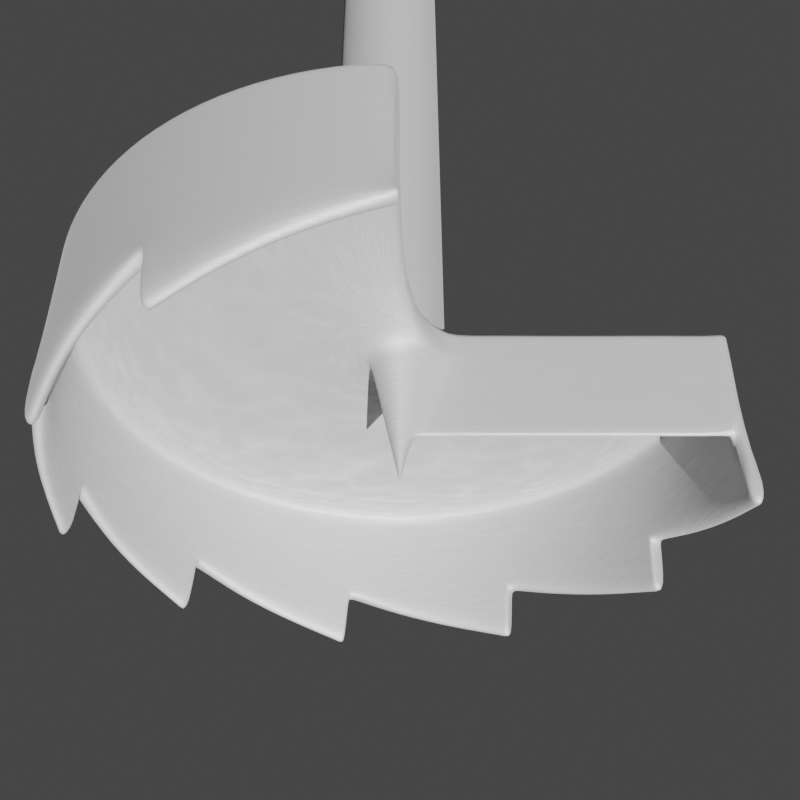 # Source: Multi_Spur_Bit.blend  (saved by Blender 2.80.41; exported with 4.5.12 LTS)
import bpy
from mathutils import Matrix  # noqa: F401  (used for matrix-valued properties, if any)

bpy.ops.wm.read_factory_settings(use_empty=True)
scene = bpy.context.scene
scene.name = 'Scene'

# ---- collections
col_collection = bpy.data.collections.new('Collection'); scene.collection.children.link(col_collection)

# ---- materials (node trees are filled in below, after node groups)
mat_material_002 = bpy.data.materials.new('Material.002')
mat_material_002.alpha_threshold = 0.0
mat_material_002.line_color = (0.0, 0.0, 0.0, 1.0)

# ---- material node trees
mat_material_002.use_nodes = True; mat_material_002.node_tree.nodes.clear()
_N = mat_material_002.node_tree.nodes; _L = mat_material_002.node_tree.links
n0 = _N.new('ShaderNodeMixShader'); n0.name = 'Mix Shader'; n0.location = (433, 185)
n1 = _N.new('ShaderNodeTexVoronoi'); n1.name = 'Voronoi Texture'; n1.location = (-136, 423)
n1.inputs[2].default_value = 200.0
n2 = _N.new('ShaderNodeTexCoord'); n2.name = 'Texture Coordinate'; n2.location = (-835, 455)
n3 = _N.new('ShaderNodeMapping'); n3.name = 'Mapping'; n3.location = (-586, 484)
n3.inputs[2].default_value = (0.1588, -0.8604, 0.0)
n3.inputs[3].default_value = (0.1, 0.1, 5.0)
n4 = _N.new('ShaderNodeOutputMaterial'); n4.name = 'Material Output'; n4.location = (914, 136)
n5 = _N.new('ShaderNodeMixShader'); n5.name = 'Mix Shader.001'; n5.location = (694, 78)
n5.inputs[0].default_value = 0.1
n6 = _N.new('ShaderNodeBsdfAnisotropic'); n6.name = 'Glossy BSDF.001'; n6.location = (455, -89)
n6.distribution = 'GGX'
n6.inputs[0].default_value = (0.5555, 0.5555, 0.5555, 1.0)
n6.inputs[1].default_value = 0.7376
n7 = _N.new('ShaderNodeBsdfAnisotropic'); n7.name = 'Glossy BSDF'; n7.location = (-129, -89)
n7.distribution = 'GGX'
n7.inputs[0].default_value = (1.0, 1.0, 1.0, 1.0)
n7.inputs[1].default_value = 0.7389
n8 = _N.new('ShaderNodeMixShader'); n8.name = 'Mix Shader.002'; n8.location = (136, 39)
n8.inputs[0].default_value = 0.603
n9 = _N.new('ShaderNodeBsdfPrincipled'); n9.name = 'Principled BSDF'; n9.location = (-558, 150)
n9.distribution = 'GGX'
n9.subsurface_method = 'BURLEY'
n9.inputs[0].default_value = (0.384, 0.384, 0.384, 1.0)
n9.inputs[1].default_value = 0.4349
n9.inputs[2].default_value = 0.7365
n9.inputs[3].default_value = 1.45
n9.inputs[24].default_value = 0.04698
n10 = _N.new('ShaderNodeMath'); n10.name = 'Math'; n10.location = (0, 0)
n10.operation = 'MULTIPLY'
_L.new(n0.outputs[0], n5.inputs[1])
_L.new(n7.outputs[0], n8.inputs[2])
_L.new(n3.outputs[0], n1.inputs[0])
_L.new(n2.outputs[0], n3.inputs[0])
_L.new(n9.outputs[0], n0.inputs[1])
_L.new(n5.outputs[0], n4.inputs[0])
_L.new(n6.outputs[0], n5.inputs[2])
_L.new(n8.outputs[0], n0.inputs[2])
_L.new(n9.outputs[0], n8.inputs[1])
_L.new(n10.outputs[0], n0.inputs[0])
_L.new(n1.outputs[0], n10.inputs[0])
_L.new(n1.outputs[0], n10.inputs[1])
n4.is_active_output = True

# ---- world
world_world = bpy.data.worlds.new('World'); scene.world = world_world
world_world.use_nodes = True; world_world.node_tree.nodes.clear()
_N = world_world.node_tree.nodes; _L = world_world.node_tree.links
n0 = _N.new('ShaderNodeOutputWorld'); n0.name = 'World Output'; n0.location = (300, 300)
n1 = _N.new('ShaderNodeBackground'); n1.name = 'Background'; n1.location = (10, 300)
n1.inputs[0].default_value = (0.05088, 0.05088, 0.05088, 1.0)
_L.new(n1.outputs[0], n0.inputs[0])
n0.is_active_output = True
world_world.color = (0.05088, 0.05088, 0.05088)
world_world.use_sun_shadow = False
world_world.sun_shadow_jitter_overblur = 0.0

# ---- cameras
cam_camera_001 = bpy.data.cameras.new('Camera.001')
cam_camera_001.clip_end = 100.0
cam_camera_001.ortho_scale = 7.314
cam_camera_001.dof.focus_distance = 0.0

# ---- lights
light_light_004 = bpy.data.lights.new('Light.004', 'SUN')
light_light_004.transmission_factor = 0.0
light_light_004.cutoff_distance = 30.0
light_light_004.angle = 0.0
light_light_004.shadow_buffer_clip_start = 1.001
light_light_004.shadow_cascade_max_distance = 1000.0

# ---- meshes
me_cylinder_001 = bpy.data.meshes.new('Cylinder.001')
me_cylinder_001.from_pydata([(-2.361e-07, 0.3817, -1.966), (-0.1208, 0.6102, 0.9526), (0.07447, 0.3744, -1.966), (-0.2369, 0.575, 0.9526), (0.1461, 0.3527, -1.966), (0.2121, 0.3174, -1.966), (-0.4378, 0.4408, 0.9526), (0.2699, 0.2699, -1.966), (0.3174, 0.2121, -1.966), (0.3527, 0.1461, -1.966), (0.3744, 0.07447, -1.966), (-0.6192, 0.002959, 0.9526), (0.3817, 3.382e-07, -1.966), (-0.6073, -0.1178, 0.9526), (0.3744, -0.07447, -1.966), (0.3527, -0.1461, -1.966), (-0.5148, -0.341, 0.9526), (0.3174, -0.2121, -1.966), (0.2699, -0.2699, -1.966), (0.2121, -0.3174, -1.966), (-0.2369, -0.5691, 0.9526), (0.1461, -0.3527, -1.966), (0.07447, -0.3744, -1.966), (-1.361e-07, -0.3817, -1.966), (-0.07447, -0.3744, -1.966), (0.2369, -0.5691, 0.9526), (-0.1461, -0.3527, -1.966), (0.344, -0.5119, 0.9526), (-0.2121, -0.3174, -1.966), (-0.2699, -0.2699, -1.966), (-0.3174, -0.2121, -1.966), (-0.3527, -0.1461, -1.966), (-0.3744, -0.07447, -1.966), (-0.3817, 7.585e-07, -1.966), (-0.3744, 0.07447, -1.966), (-0.3527, 0.1461, -1.966), (-0.3174, 0.2121, -1.966), (-0.2699, 0.2699, -1.966), (-0.2121, 0.3174, -1.966), (-0.1461, 0.3527, -1.966), (-0.07447, 0.3744, -1.966), (4.265e-08, 0.6221, -1.894), (0.1208, 0.6102, -1.894), (0.2369, 0.575, -1.894), (0.344, 0.5178, -1.894), (0.4378, 0.4408, -1.894), (0.5148, 0.347, -1.894), (0.572, 0.2399, -1.894), (0.6073, 0.1238, -1.894), (0.6192, 0.002959, -1.894), (0.6073, -0.1178, -1.894), (0.572, -0.234, -1.894), (0.5148, -0.341, -1.894), (0.4378, -0.4349, -1.894), (0.344, -0.5119, -1.894), (0.2369, -0.5691, -1.894), (0.1208, -0.6043, -1.894), (-1.591e-07, -0.6162, -1.894), (-0.1208, -0.6043, -1.894), (-0.2369, -0.5691, -1.894), (-0.344, -0.5119, -1.894), (-0.4378, -0.4349, -1.894), (-0.5148, -0.341, -1.894), (-0.572, -0.234, -1.894), (-0.6073, -0.1178, -1.894), (-0.6192, 0.002959, -1.894), (-0.6073, 0.1238, -1.894), (-0.572, 0.2399, -1.894), (-0.5148, 0.347, -1.894), (-0.4378, 0.4408, -1.894), (-0.344, 0.5178, -1.894), (-0.2369, 0.575, -1.894), (-0.1208, 0.6102, -1.894), (4.265e-08, 0.6221, 0.9526), (0.1208, 0.6102, 0.9526), (0.344, 0.5178, 0.9526), (0.4378, 0.4408, 0.9526), (0.5148, 0.347, 0.9526), (0.572, 0.2399, 0.9526), (0.6073, 0.1238, 0.9526), (0.572, -0.234, 0.9526), (-1.591e-07, -0.6162, 0.9526), (-0.344, -0.5119, 0.9526), (-0.6073, 0.1238, 0.9526), (-0.572, 0.2399, 0.9526), (0.2369, 0.575, 0.9526), (0.6192, 0.002959, 0.9526), (0.6073, -0.1178, 0.9526), (0.5148, -0.341, 0.9526), (0.4378, -0.4349, 0.9526), (0.1208, -0.6043, 0.9526), (-0.1208, -0.6043, 0.9526), (-0.4378, -0.4349, 0.9526), (-0.572, -0.234, 0.9526), (-0.5148, 0.347, 0.9526), (-0.344, 0.5178, 0.9526), (4.625e-08, 0.611, -1.95), (0.1149, 0.5997, -1.95), (0.2253, 0.5662, -1.95), (0.3271, 0.5118, -1.95), (0.4164, 0.4386, -1.95), (0.4896, 0.3493, -1.95), (0.544, 0.2475, -1.95), (0.5775, 0.1371, -1.95), (0.5888, 0.02221, -1.95), (0.5775, -0.09267, -1.95), (0.544, -0.2031, -1.95), (0.4896, -0.3049, -1.95), (0.4164, -0.3942, -1.95), (0.3271, -0.4674, -1.95), (0.2253, -0.5218, -1.95), (0.1149, -0.5553, -1.95), (-1.456e-07, -0.5666, -1.95), (-0.1149, -0.5553, -1.95), (-0.2253, -0.5218, -1.95), (-0.3271, -0.4674, -1.95), (-0.4164, -0.3942, -1.95), (-0.4896, -0.3049, -1.95), (-0.544, -0.2031, -1.95), (-0.5775, -0.09267, -1.95), (-0.5888, 0.02221, -1.95), (-0.5775, 0.1371, -1.95), (-0.544, 0.2475, -1.95), (-0.4896, 0.3494, -1.95), (-0.4164, 0.4386, -1.95), (-0.3271, 0.5118, -1.95), (-0.2253, 0.5662, -1.95), (-0.1149, 0.5997, -1.95), (0.09316, 0.4684, -1.966), (-6.433e-08, 0.4775, -1.966), (0.1827, 0.4412, -1.966), (0.2653, 0.397, -1.966), (0.3377, 0.3377, -1.966), (0.397, 0.2653, -1.966), (0.4412, 0.1827, -1.966), (0.4684, 0.09316, -1.966), (0.4775, 5.243e-07, -1.966), (0.4684, -0.09316, -1.966), (0.4412, -0.1827, -1.966), (0.397, -0.2653, -1.966), (0.3377, -0.3377, -1.966), (0.2653, -0.397, -1.966), (0.1827, -0.4412, -1.966), (0.09316, -0.4684, -1.966), (-1.424e-07, -0.4775, -1.966), (-0.09316, -0.4684, -1.966), (-0.1827, -0.4412, -1.966), (-0.2653, -0.397, -1.966), (-0.3377, -0.3377, -1.966), (-0.397, -0.2653, -1.966), (-0.4412, -0.1827, -1.966), (-0.4684, -0.09316, -1.966), (-0.4775, 9.771e-07, -1.966), (-0.4684, 0.09316, -1.966), (-0.4412, 0.1827, -1.966), (-0.397, 0.2653, -1.966), (-0.3377, 0.3377, -1.966), (-0.2653, 0.397, -1.966), (-0.1827, 0.4412, -1.966), (-0.09316, 0.4684, -1.966)], [], [(0, 2, 4, 5, 7, 8, 9, 10, 12, 14, 15, 17, 18, 19, 21, 22, 23, 24, 26, 28, 29, 30, 31, 32, 33, 34, 35, 36, 37, 38, 39, 40), (127, 72, 41, 96), (126, 71, 72, 127), (125, 70, 71, 126), (124, 69, 70, 125), (123, 68, 69, 124), (122, 67, 68, 123), (121, 66, 67, 122), (120, 65, 66, 121), (119, 64, 65, 120), (118, 63, 64, 119), (117, 62, 63, 118), (116, 61, 62, 117), (115, 60, 61, 116), (114, 59, 60, 115), (113, 58, 59, 114), (112, 57, 58, 113), (111, 56, 57, 112), (110, 55, 56, 111), (109, 54, 55, 110), (108, 53, 54, 109), (107, 52, 53, 108), (106, 51, 52, 107), (105, 50, 51, 106), (104, 49, 50, 105), (103, 48, 49, 104), (102, 47, 48, 103), (101, 46, 47, 102), (100, 45, 46, 101), (99, 44, 45, 100), (98, 43, 44, 99), (97, 42, 43, 98), (96, 41, 42, 97), (41, 73, 74, 42), (42, 74, 85, 43), (43, 85, 75, 44), (44, 75, 76, 45), (45, 76, 77, 46), (46, 77, 78, 47), (47, 78, 79, 48), (48, 79, 86, 49), (49, 86, 87, 50), (50, 87, 80, 51), (51, 80, 88, 52), (52, 88, 89, 53), (53, 89, 27, 54), (54, 27, 25, 55), (55, 25, 90, 56), (56, 90, 81, 57), (57, 81, 91, 58), (58, 91, 20, 59), (59, 20, 82, 60), (60, 82, 92, 61), (61, 92, 16, 62), (62, 16, 93, 63), (63, 93, 13, 64), (64, 13, 11, 65), (65, 11, 83, 66), (66, 83, 84, 67), (67, 84, 94, 68), (68, 94, 6, 69), (69, 6, 95, 70), (70, 95, 3, 71), (71, 3, 1, 72), (72, 1, 73, 41), (128, 129, 96, 97), (130, 128, 97, 98), (131, 130, 98, 99), (132, 131, 99, 100), (133, 132, 100, 101), (134, 133, 101, 102), (135, 134, 102, 103), (136, 135, 103, 104), (137, 136, 104, 105), (138, 137, 105, 106), (139, 138, 106, 107), (140, 139, 107, 108), (141, 140, 108, 109), (142, 141, 109, 110), (143, 142, 110, 111), (144, 143, 111, 112), (145, 144, 112, 113), (146, 145, 113, 114), (147, 146, 114, 115), (148, 147, 115, 116), (149, 148, 116, 117), (150, 149, 117, 118), (151, 150, 118, 119), (152, 151, 119, 120), (153, 152, 120, 121), (154, 153, 121, 122), (155, 154, 122, 123), (156, 155, 123, 124), (157, 156, 124, 125), (158, 157, 125, 126), (159, 158, 126, 127), (129, 159, 127, 96), (0, 40, 159, 129), (40, 39, 158, 159), (39, 38, 157, 158), (38, 37, 156, 157), (37, 36, 155, 156), (36, 35, 154, 155), (35, 34, 153, 154), (34, 33, 152, 153), (33, 32, 151, 152), (32, 31, 150, 151), (31, 30, 149, 150), (30, 29, 148, 149), (29, 28, 147, 148), (28, 26, 146, 147), (26, 24, 145, 146), (24, 23, 144, 145), (23, 22, 143, 144), (22, 21, 142, 143), (21, 19, 141, 142), (19, 18, 140, 141), (18, 17, 139, 140), (17, 15, 138, 139), (15, 14, 137, 138), (14, 12, 136, 137), (12, 10, 135, 136), (10, 9, 134, 135), (9, 8, 133, 134), (8, 7, 132, 133), (7, 5, 131, 132), (5, 4, 130, 131), (4, 2, 128, 130), (2, 0, 129, 128)])
me_cylinder_001.polygons.foreach_set('use_smooth', [True] * 129)
_uv = me_cylinder_001.uv_layers.new(name='UVMap')
_uv.uv.foreach_set('vector', [0.75, 0.3416, 0.7679, 0.3399, 0.7851, 0.3346, 0.8009, 0.3262, 0.8148, 0.3148, 0.8262, 0.3009, 0.8346, 0.2851, 0.8399, 0.2679, 0.8416, 0.25, 0.8399, 0.2321, 0.8346, 0.2149, 0.8262, 0.1991, 0.8148, 0.1852, 0.8009, 0.1738, 0.7851, 0.1654, 0.7679, 0.1601, 0.75, 0.1584, 0.7321, 0.1601, 0.7149, 0.1654, 0.6991, 0.1738, 0.6852, 0.1852, 0.6738, 0.1991, 0.6654, 0.2149, 0.6601, 0.2321, 0.6584, 0.25, 0.6601, 0.2679, 0.6654, 0.2851, 0.6738, 0.3009, 0.6852, 0.3148, 0.6991, 0.3262, 0.7149, 0.3346, 0.7321, 0.3399, 0.03125, 0.5, 0.03125, 0.5182, 0.0, 0.5182, 0.0, 0.5, 0.0625, 0.5, 0.0625, 0.5182, 0.03125, 0.5182, 0.03125, 0.5, 0.09375, 0.5, 0.09375, 0.5182, 0.0625, 0.5182, 0.0625, 0.5, 0.125, 0.5, 0.125, 0.5182, 0.09375, 0.5182, 0.09375, 0.5, 0.1562, 0.5, 0.1562, 0.5182, 0.125, 0.5182, 0.125, 0.5, 0.1875, 0.5, 0.1875, 0.5182, 0.1562, 0.5182, 0.1562, 0.5, 0.2188, 0.5, 0.2188, 0.5182, 0.1875, 0.5182, 0.1875, 0.5, 0.25, 0.5, 0.25, 0.5182, 0.2188, 0.5182, 0.2188, 0.5, 0.2812, 0.5, 0.2812, 0.5182, 0.25, 0.5182, 0.25, 0.5, 0.3125, 0.5, 0.3125, 0.5182, 0.2812, 0.5182, 0.2812, 0.5, 0.3438, 0.5, 0.3438, 0.5182, 0.3125, 0.5182, 0.3125, 0.5, 0.375, 0.5, 0.375, 0.5182, 0.3438, 0.5182, 0.3438, 0.5, 0.4062, 0.5, 0.4062, 0.5182, 0.375, 0.5182, 0.375, 0.5, 0.4375, 0.5, 0.4375, 0.5182, 0.4062, 0.5182, 0.4062, 0.5, 0.4688, 0.5, 0.4688, 0.5182, 0.4375, 0.5182, 0.4375, 0.5, 0.5, 0.5, 0.5, 0.5182, 0.4688, 0.5182, 0.4688, 0.5, 0.5312, 0.5, 0.5312, 0.5182, 0.5, 0.5182, 0.5, 0.5, 0.5625, 0.5, 0.5625, 0.5182, 0.5312, 0.5182, 0.5312, 0.5, 0.5938, 0.5, 0.5938, 0.5182, 0.5625, 0.5182, 0.5625, 0.5, 0.625, 0.5, 0.625, 0.5182, 0.5938, 0.5182, 0.5938, 0.5, 0.6562, 0.5, 0.6562, 0.5182, 0.625, 0.5182, 0.625, 0.5, 0.6875, 0.5, 0.6875, 0.5182, 0.6562, 0.5182, 0.6562, 0.5, 0.7188, 0.5, 0.7188, 0.5182, 0.6875, 0.5182, 0.6875, 0.5, 0.75, 0.5, 0.75, 0.5182, 0.7188, 0.5182, 0.7188, 0.5, 0.7812, 0.5, 0.7812, 0.5182, 0.75, 0.5182, 0.75, 0.5, 0.8125, 0.5, 0.8125, 0.5182, 0.7812, 0.5182, 0.7812, 0.5, 0.8438, 0.5, 0.8438, 0.5182, 0.8125, 0.5182, 0.8125, 0.5, 0.875, 0.5, 0.875, 0.5182, 0.8438, 0.5182, 0.8438, 0.5, 0.9062, 0.5, 0.9062, 0.5182, 0.875, 0.5182, 0.875, 0.5, 0.9375, 0.5, 0.9375, 0.5182, 0.9062, 0.5182, 0.9062, 0.5, 0.9688, 0.5, 0.9688, 0.5182, 0.9375, 0.5182, 0.9375, 0.5, 1.0, 0.5, 1.0, 0.5182, 0.9688, 0.5182, 0.9688, 0.5, 1.0, 0.5182, 1.0, 0.9775, 0.9688, 0.9775, 0.9688, 0.5182, 0.9688, 0.5182, 0.9688, 0.9775, 0.9375, 0.9775, 0.9375, 0.5182, 0.9375, 0.5182, 0.9375, 0.9775, 0.9062, 0.9775, 0.9062, 0.5182, 0.9062, 0.5182, 0.9062, 0.9775, 0.875, 0.9775, 0.875, 0.5182, 0.875, 0.5182, 0.875, 0.9775, 0.8438, 0.9775, 0.8438, 0.5182, 0.8438, 0.5182, 0.8438, 0.9775, 0.8125, 0.9775, 0.8125, 0.5182, 0.8125, 0.5182, 0.8125, 0.9775, 0.7812, 0.9775, 0.7812, 0.5182, 0.7812, 0.5182, 0.7812, 0.9775, 0.75, 0.9775, 0.75, 0.5182, 0.75, 0.5182, 0.75, 0.9775, 0.7188, 0.9775, 0.7188, 0.5182, 0.7188, 0.5182, 0.7188, 0.9775, 0.6875, 0.9775, 0.6875, 0.5182, 0.6875, 0.5182, 0.6875, 0.9775, 0.6562, 0.9775, 0.6562, 0.5182, 0.6562, 0.5182, 0.6562, 0.9775, 0.625, 0.9775, 0.625, 0.5182, 0.625, 0.5182, 0.625, 0.9775, 0.5938, 0.9775, 0.5938, 0.5182, 0.5938, 0.5182, 0.5938, 0.9775, 0.5625, 0.9775, 0.5625, 0.5182, 0.5625, 0.5182, 0.5625, 0.9775, 0.5312, 0.9775, 0.5312, 0.5182, 0.5312, 0.5182, 0.5312, 0.9775, 0.5, 0.9775, 0.5, 0.5182, 0.5, 0.5182, 0.5, 0.9775, 0.4688, 0.9775, 0.4688, 0.5182, 0.4688, 0.5182, 0.4688, 0.9775, 0.4375, 0.9775, 0.4375, 0.5182, 0.4375, 0.5182, 0.4375, 0.9775, 0.4062, 0.9775, 0.4062, 0.5182, 0.4062, 0.5182, 0.4062, 0.9775, 0.375, 0.9775, 0.375, 0.5182, 0.375, 0.5182, 0.375, 0.9775, 0.3438, 0.9775, 0.3438, 0.5182, 0.3438, 0.5182, 0.3438, 0.9775, 0.3125, 0.9775, 0.3125, 0.5182, 0.3125, 0.5182, 0.3125, 0.9775, 0.2812, 0.9775, 0.2812, 0.5182, 0.2812, 0.5182, 0.2812, 0.9775, 0.25, 0.9775, 0.25, 0.5182, 0.25, 0.5182, 0.25, 0.9775, 0.2188, 0.9775, 0.2188, 0.5182, 0.2188, 0.5182, 0.2188, 0.9775, 0.1875, 0.9775, 0.1875, 0.5182, 0.1875, 0.5182, 0.1875, 0.9775, 0.1562, 0.9775, 0.1562, 0.5182, 0.1562, 0.5182, 0.1562, 0.9775, 0.125, 0.9775, 0.125, 0.5182, 0.125, 0.5182, 0.125, 0.9775, 0.09375, 0.9775, 0.09375, 0.5182, 0.09375, 0.5182, 0.09375, 0.9775, 0.0625, 0.9775, 0.0625, 0.5182, 0.0625, 0.5182, 0.0625, 0.9775, 0.03125, 0.9775, 0.03125, 0.5182, 0.03125, 0.5182, 0.03125, 0.9775, 0.0, 0.9775, 0.0, 0.5182, 0.7823, 0.4126, 0.75, 0.4158, 0.75, 0.49, 0.7968, 0.4854, 0.8135, 0.4032, 0.7823, 0.4126, 0.7968, 0.4854, 0.8418, 0.4717, 0.8421, 0.3879, 0.8135, 0.4032, 0.8418, 0.4717, 0.8833, 0.4496, 0.8672, 0.3672, 0.8421, 0.3879, 0.8833, 0.4496, 0.9197, 0.4197, 0.8879, 0.3421, 0.8672, 0.3672, 0.9197, 0.4197, 0.9496, 0.3833, 0.9032, 0.3135, 0.8879, 0.3421, 0.9496, 0.3833, 0.9717, 0.3418, 0.9126, 0.2823, 0.9032, 0.3135, 0.9717, 0.3418, 0.9854, 0.2968, 0.9158, 0.25, 0.9126, 0.2823, 0.9854, 0.2968, 0.99, 0.25, 0.9126, 0.2177, 0.9158, 0.25, 0.99, 0.25, 0.9854, 0.2032, 0.9032, 0.1865, 0.9126, 0.2177, 0.9854, 0.2032, 0.9717, 0.1582, 0.8879, 0.1579, 0.9032, 0.1865, 0.9717, 0.1582, 0.9496, 0.1167, 0.8672, 0.1328, 0.8879, 0.1579, 0.9496, 0.1167, 0.9197, 0.08029, 0.8421, 0.1121, 0.8672, 0.1328, 0.9197, 0.08029, 0.8833, 0.05045, 0.8135, 0.09681, 0.8421, 0.1121, 0.8833, 0.05045, 0.8418, 0.02827, 0.7823, 0.08738, 0.8135, 0.09681, 0.8418, 0.02827, 0.7968, 0.01461, 0.75, 0.08419, 0.7823, 0.08738, 0.7968, 0.01461, 0.75, 0.01, 0.7177, 0.08738, 0.75, 0.08419, 0.75, 0.01, 0.7032, 0.01461, 0.6865, 0.09682, 0.7177, 0.08738, 0.7032, 0.01461, 0.6582, 0.02827, 0.6579, 0.1121, 0.6865, 0.09682, 0.6582, 0.02827, 0.6167, 0.05045, 0.6328, 0.1328, 0.6579, 0.1121, 0.6167, 0.05045, 0.5803, 0.08029, 0.6121, 0.1579, 0.6328, 0.1328, 0.5803, 0.08029, 0.5504, 0.1167, 0.5968, 0.1865, 0.6121, 0.1579, 0.5504, 0.1167, 0.5283, 0.1582, 0.5874, 0.2177, 0.5968, 0.1865, 0.5283, 0.1582, 0.5146, 0.2032, 0.5842, 0.25, 0.5874, 0.2177, 0.5146, 0.2032, 0.51, 0.25, 0.5874, 0.2823, 0.5842, 0.25, 0.51, 0.25, 0.5146, 0.2968, 0.5968, 0.3135, 0.5874, 0.2823, 0.5146, 0.2968, 0.5283, 0.3418, 0.6121, 0.3421, 0.5968, 0.3135, 0.5283, 0.3418, 0.5504, 0.3833, 0.6328, 0.3672, 0.6121, 0.3421, 0.5504, 0.3833, 0.5803, 0.4197, 0.6579, 0.3879, 0.6328, 0.3672, 0.5803, 0.4197, 0.6167, 0.4496, 0.6865, 0.4032, 0.6579, 0.3879, 0.6167, 0.4496, 0.6582, 0.4717, 0.7177, 0.4126, 0.6865, 0.4032, 0.6582, 0.4717, 0.7032, 0.4854, 0.75, 0.4158, 0.7177, 0.4126, 0.7032, 0.4854, 0.75, 0.49, 0.75, 0.3416, 0.7321, 0.3399, 0.7177, 0.4126, 0.75, 0.4158, 0.7321, 0.3399, 0.7149, 0.3346, 0.6865, 0.4032, 0.7177, 0.4126, 0.7149, 0.3346, 0.6991, 0.3262, 0.6579, 0.3879, 0.6865, 0.4032, 0.6991, 0.3262, 0.6852, 0.3148, 0.6328, 0.3672, 0.6579, 0.3879, 0.6852, 0.3148, 0.6738, 0.3009, 0.6121, 0.3421, 0.6328, 0.3672, 0.6738, 0.3009, 0.6654, 0.2851, 0.5968, 0.3135, 0.6121, 0.3421, 0.6654, 0.2851, 0.6601, 0.2679, 0.5874, 0.2823, 0.5968, 0.3135, 0.6601, 0.2679, 0.6584, 0.25, 0.5842, 0.25, 0.5874, 0.2823, 0.6584, 0.25, 0.6601, 0.2321, 0.5874, 0.2177, 0.5842, 0.25, 0.6601, 0.2321, 0.6654, 0.2149, 0.5968, 0.1865, 0.5874, 0.2177, 0.6654, 0.2149, 0.6738, 0.1991, 0.6121, 0.1579, 0.5968, 0.1865, 0.6738, 0.1991, 0.6852, 0.1852, 0.6328, 0.1328, 0.6121, 0.1579, 0.6852, 0.1852, 0.6991, 0.1738, 0.6579, 0.1121, 0.6328, 0.1328, 0.6991, 0.1738, 0.7149, 0.1654, 0.6865, 0.09682, 0.6579, 0.1121, 0.7149, 0.1654, 0.7321, 0.1601, 0.7177, 0.08738, 0.6865, 0.09682, 0.7321, 0.1601, 0.75, 0.1584, 0.75, 0.08419, 0.7177, 0.08738, 0.75, 0.1584, 0.7679, 0.1601, 0.7823, 0.08738, 0.75, 0.08419, 0.7679, 0.1601, 0.7851, 0.1654, 0.8135, 0.09681, 0.7823, 0.08738, 0.7851, 0.1654, 0.8009, 0.1738, 0.8421, 0.1121, 0.8135, 0.09681, 0.8009, 0.1738, 0.8148, 0.1852, 0.8672, 0.1328, 0.8421, 0.1121, 0.8148, 0.1852, 0.8262, 0.1991, 0.8879, 0.1579, 0.8672, 0.1328, 0.8262, 0.1991, 0.8346, 0.2149, 0.9032, 0.1865, 0.8879, 0.1579, 0.8346, 0.2149, 0.8399, 0.2321, 0.9126, 0.2177, 0.9032, 0.1865, 0.8399, 0.2321, 0.8416, 0.25, 0.9158, 0.25, 0.9126, 0.2177, 0.8416, 0.25, 0.8399, 0.2679, 0.9126, 0.2823, 0.9158, 0.25, 0.8399, 0.2679, 0.8346, 0.2851, 0.9032, 0.3135, 0.9126, 0.2823, 0.8346, 0.2851, 0.8262, 0.3009, 0.8879, 0.3421, 0.9032, 0.3135, 0.8262, 0.3009, 0.8148, 0.3148, 0.8672, 0.3672, 0.8879, 0.3421, 0.8148, 0.3148, 0.8009, 0.3262, 0.8421, 0.3879, 0.8672, 0.3672, 0.8009, 0.3262, 0.7851, 0.3346, 0.8135, 0.4032, 0.8421, 0.3879, 0.7851, 0.3346, 0.7679, 0.3399, 0.7823, 0.4126, 0.8135, 0.4032, 0.7679, 0.3399, 0.75, 0.3416, 0.75, 0.4158, 0.7823, 0.4126])
me_cylinder_001.materials.append(mat_material_002)
me_cylinder_001.use_remesh_preserve_volume = False
me_cylinder_001.use_remesh_preserve_attributes = False
me_cylinder_001.use_mirror_vertex_groups = False
me_cylinder_001.update()
me_cylinder_004 = bpy.data.meshes.new('Cylinder.004')
me_cylinder_004.from_pydata([(0.0, 1.0, -1.0), (0.0, 1.0, 0.4173), (1.0, 7.55e-08, -1.0), (1.0, 7.55e-08, 1.0), (0.9808, -0.1951, -1.0), (0.9808, -0.1951, 0.8058), (0.9239, -0.3827, -1.0), (0.9239, -0.3827, 0.6116), (0.8315, -0.5556, -1.0), (0.8315, -0.5556, 1.0), (0.7071, -0.7071, -1.0), (0.7071, -0.7071, 0.8058), (0.5556, -0.8315, -1.0), (0.5556, -0.8315, 0.6116), (0.3827, -0.9239, -1.0), (0.3827, -0.9239, 1.0), (0.1951, -0.9808, -1.0), (0.1951, -0.9808, 0.8058), (-3.258e-07, -1.0, -1.0), (-3.258e-07, -1.0, 0.6116), (-0.1951, -0.9808, -1.0), (-0.1951, -0.9808, 1.0), (-0.3827, -0.9239, -1.0), (-0.3827, -0.9239, 0.8058), (-0.5556, -0.8315, -1.0), (-0.5556, -0.8315, 0.6116), (-0.7071, -0.7071, -1.0), (-0.7071, -0.7071, 1.0), (-0.8315, -0.5556, -1.0), (-0.8315, -0.5556, 0.8058), (-0.9239, -0.3827, -1.0), (-0.9239, -0.3827, 0.6116), (-0.9808, -0.1951, -1.0), (-0.9808, -0.1951, 1.0), (-1.0, 9.656e-07, -1.0), (-1.0, 9.656e-07, 0.8058), (-0.9808, 0.1951, -1.0), (-0.9808, 0.1951, 0.6116), (-0.9239, 0.3827, -1.0), (-0.9239, 0.3827, 1.0), (-0.8315, 0.5556, -1.0), (-0.8315, 0.5556, 0.8058), (-0.7071, 0.7071, -1.0), (-0.7071, 0.7071, 0.6116), (-0.5556, 0.8315, -1.0), (-0.5556, 0.8315, 1.0), (-0.3827, 0.9239, -1.0), (-0.3827, 0.9239, 0.8058), (-0.1951, 0.9808, -1.0), (-0.1951, 0.9808, 0.6116), (0.999, -0.009754, 0.9903), (0.8253, -0.5631, 0.9903), (0.3733, -0.9267, 0.9903), (-0.2045, -0.9779, 0.9903), (-0.7133, -0.6995, 0.9903), (-0.9817, -0.1853, 0.9903), (-0.9193, 0.3913, 0.9903), (-0.5469, 0.8361, 0.9903), (0.8361, -0.5469, 0.3979), (0.3913, -0.9193, 0.3979), (-0.1853, -0.9817, 0.3979), (-0.6995, -0.7133, 0.3979), (-0.9779, -0.2045, 0.3979), (-0.9267, 0.3733, 0.3979), (-0.5631, 0.8253, 0.3979), (0.8405, -0.5387, 0.4086), (0.3995, -0.9149, 0.4086), (-0.1761, -0.9827, 0.4086), (-0.6923, -0.7192, 0.4086), (-0.9752, -0.2134, 0.4086), (-0.9294, 0.3644, 0.4086), (-0.5703, 0.8193, 0.4086), (-0.009754, 0.999, 0.4271), (0.0, 1.0, 0.296), (1.0, 7.451e-08, 0.296), (0.9808, -0.1951, 0.296), (0.9239, -0.3827, 0.296), (0.8315, -0.5556, 0.296), (0.7071, -0.7071, 0.296), (0.5556, -0.8315, 0.296), (0.3827, -0.9239, 0.296), (0.1951, -0.9808, 0.296), (-3.278e-07, -1.0, 0.296), (-0.1951, -0.9808, 0.296), (-0.3827, -0.9239, 0.296), (-0.5556, -0.8315, 0.296), (-0.7071, -0.7071, 0.296), (-0.8315, -0.5556, 0.296), (-0.9239, -0.3827, 0.296), (-0.9808, -0.1951, 0.296), (-1.0, 9.686e-07, 0.296), (-0.9808, 0.1951, 0.296), (-0.9239, 0.3827, 0.296), (-0.8315, 0.5556, 0.296), (-0.7071, 0.7071, 0.296), (-0.5556, 0.8315, 0.296), (-0.3827, 0.9239, 0.296), (-0.1951, 0.9808, 0.296), (-0.0004584, 0.9521, -1.0), (-0.0004584, 0.9521, 0.4173), (0.9522, -0.0004978, -1.0), (0.9522, -0.0004978, 1.0), (0.9339, -0.1863, -1.0), (0.9339, -0.1863, 0.8058), (0.8797, -0.3651, -1.0), (0.8797, -0.3651, 0.6116), (0.7916, -0.5297, -1.0), (0.7916, -0.5297, 1.0), (0.6731, -0.6741, -1.0), (0.6731, -0.6741, 0.8058), (0.5288, -0.7926, -1.0), (0.5288, -0.7926, 0.6116), (0.3641, -0.8806, -1.0), (0.3641, -0.8806, 1.0), (0.1854, -0.9348, -1.0), (0.1854, -0.9348, 0.8058), (-0.0004587, -0.9531, -1.0), (-0.0004587, -0.9531, 0.6116), (-0.1863, -0.9348, -1.0), (-0.1863, -0.9348, 1.0), (-0.365, -0.8806, -1.0), (-0.365, -0.8806, 0.8058), (-0.5297, -0.7926, -1.0), (-0.5297, -0.7926, 0.6116), (-0.6741, -0.6741, -1.0), (-0.6741, -0.6741, 1.0), (-0.7925, -0.5297, -1.0), (-0.7925, -0.5297, 0.8058), (-0.8806, -0.3651, -1.0), (-0.8806, -0.3651, 0.6116), (-0.9348, -0.1863, -1.0), (-0.9348, -0.1863, 1.0), (-0.9531, -0.0004969, -1.0), (-0.9531, -0.0004969, 0.8058), (-0.9348, 0.1854, -1.0), (-0.9348, 0.1854, 0.6116), (-0.8806, 0.3641, -1.0), (-0.8806, 0.3641, 1.0), (-0.7925, 0.5288, -1.0), (-0.7925, 0.5288, 0.8058), (-0.6741, 0.6731, -1.0), (-0.6741, 0.6731, 0.6116), (-0.5297, 0.7916, -1.0), (-0.5297, 0.7916, 1.0), (-0.365, 0.8796, -1.0), (-0.365, 0.8796, 0.8058), (-0.1863, 0.9338, -1.0), (-0.1863, 0.9338, 0.6116), (0.9512, -0.00979, 0.9903), (0.7857, -0.537, 0.9903), (0.3552, -0.8833, 0.9903), (-0.1952, -0.9321, 0.9903), (-0.68, -0.6669, 0.9903), (-0.9357, -0.1771, 0.9903), (-0.8762, 0.3723, 0.9903), (-0.5215, 0.796, 0.9903), (0.796, -0.5215, 0.3979), (0.3723, -0.8762, 0.3979), (-0.177, -0.9357, 0.3979), (-0.6668, -0.68, 0.3979), (-0.9321, -0.1953, 0.3979), (-0.8833, 0.3551, 0.3979), (-0.5369, 0.7857, 0.3979), (0.8002, -0.5137, 0.4086), (0.3802, -0.872, 0.4086), (-0.1682, -0.9366, 0.4086), (-0.66, -0.6857, 0.4086), (-0.9295, -0.2038, 0.4086), (-0.8859, 0.3466, 0.4086), (-0.5438, 0.78, 0.4086), (-0.009751, 0.9512, 0.4271), (-0.0004584, 0.9521, 0.296), (0.9522, -0.0004978, 0.296), (0.9339, -0.1863, 0.296), (0.8797, -0.3651, 0.296), (0.7916, -0.5297, 0.296), (0.6731, -0.6741, 0.296), (0.5288, -0.7926, 0.296), (0.3641, -0.8806, 0.296), (0.1854, -0.9348, 0.296), (-0.0004587, -0.9531, 0.296), (-0.1863, -0.9348, 0.296), (-0.365, -0.8806, 0.296), (-0.5297, -0.7926, 0.296), (-0.6741, -0.6741, 0.296), (-0.7925, -0.5297, 0.296), (-0.8806, -0.3651, 0.296), (-0.9348, -0.1863, 0.296), (-0.9531, -0.0004969, 0.296), (-0.9348, 0.1854, 0.296), (-0.8806, 0.3641, 0.296), (-0.7925, 0.5288, 0.296), (-0.6741, 0.6731, 0.296), (-0.5297, 0.7916, 0.296), (-0.365, 0.8796, 0.296), (-0.1863, 0.9338, 0.296), (1.0, 7.526e-08, -0.6925), (0.9808, -0.1951, -0.6925), (0.9239, -0.3827, -0.6925), (0.8315, -0.5556, -0.6925), (0.7071, -0.7071, -0.6925), (0.5556, -0.8315, -0.6925), (0.3827, -0.9239, -0.6925), (0.1951, -0.9808, -0.6925), (-3.263e-07, -1.0, -0.6925), (-0.1951, -0.9808, -0.6925), (-0.3827, -0.9239, -0.6925), (-0.5556, -0.8315, -0.6925), (-0.7071, -0.7071, -0.6925), (-0.8315, -0.5556, -0.6925), (-0.9239, -0.3827, -0.6925), (-0.9808, -0.1951, -0.6925), (-1.0, 9.663e-07, -0.6925), (-0.9808, 0.1951, -0.6925), (-0.9239, 0.3827, -0.6925), (-0.8315, 0.5556, -0.6925), (-0.7071, 0.7071, -0.6925), (-0.5556, 0.8315, -0.6925), (-0.3827, 0.9239, -0.6925), (-0.1951, 0.9808, -0.6925), (0.0, 1.0, -0.6925), (0.9522, -0.0004978, -0.6925), (0.9339, -0.1863, -0.6925), (0.8797, -0.3651, -0.6925), (0.7916, -0.5297, -0.6925), (0.6731, -0.6741, -0.6925), (0.5288, -0.7926, -0.6925), (0.3641, -0.8806, -0.6925), (0.1854, -0.9348, -0.6925), (-0.0004587, -0.9531, -0.6925), (-0.1863, -0.9348, -0.6925), (-0.365, -0.8806, -0.6925), (-0.5297, -0.7926, -0.6925), (-0.6741, -0.6741, -0.6925), (-0.7925, -0.5297, -0.6925), (-0.8806, -0.3651, -0.6925), (-0.9348, -0.1863, -0.6925), (-0.9531, -0.0004969, -0.6925), (-0.9348, 0.1854, -0.6925), (-0.8806, 0.3641, -0.6925), (-0.7925, 0.5288, -0.6925), (-0.6741, 0.6731, -0.6925), (-0.5297, 0.7916, -0.6925), (-0.365, 0.8796, -0.6925), (-0.1863, 0.9338, -0.6925), (-0.0004584, 0.9521, -0.6925), (-0.0004584, -0.0004974, 0.7642), (-0.0004584, -0.0004974, -1.0), (-0.0004584, 0.1376, -1.0), (-0.0004584, 0.1376, -0.6925), (0.1377, -0.0004974, -1.0), (0.1377, -0.0004974, -0.6925), (-0.0004585, -0.1386, -0.6925), (-0.1386, -0.0004973, -0.6925), (0.003914, -0.0004974, 0.7107), (-0.0004584, 0.003875, 0.7107), (-0.004831, -0.0004974, 0.7107), (-0.0004584, -0.00487, 0.7107), (-0.1351, -0.0004973, -0.6682), (0.1342, -0.0004974, -0.6682), (-0.0004584, 0.1342, -0.6682), (-0.0004585, -0.1352, -0.6682), (0.0, 1.0, -0.6431), (-0.0004584, 0.9521, -0.6431), (1.0, 7.522e-08, -0.6431), (0.9808, -0.1951, -0.6431), (0.9239, -0.3827, -0.6431), (0.8315, -0.5556, -0.6431), (0.7071, -0.7071, -0.6431), (0.5556, -0.8315, -0.6431), (0.3827, -0.9239, -0.6431), (0.1951, -0.9808, -0.6431), (-3.264e-07, -1.0, -0.6431), (-0.1951, -0.9808, -0.6431), (-0.3827, -0.9239, -0.6431), (-0.5556, -0.8315, -0.6431), (-0.7071, -0.7071, -0.6431), (-0.8315, -0.5556, -0.6431), (-0.9239, -0.3827, -0.6431), (-0.9808, -0.1951, -0.6431), (-1.0, 9.664e-07, -0.6431), (-0.9808, 0.1951, -0.6431), (-0.9239, 0.3827, -0.6431), (-0.8315, 0.5556, -0.6431), (-0.7071, 0.7071, -0.6431), (-0.5556, 0.8315, -0.6431), (-0.3827, 0.9239, -0.6431), (-0.1951, 0.9808, -0.6431), (0.9522, -0.0004978, -0.6431), (0.9339, -0.1863, -0.6431), (0.8797, -0.3651, -0.6431), (0.7916, -0.5297, -0.6431), (0.6731, -0.6741, -0.6431), (0.5288, -0.7926, -0.6431), (0.3641, -0.8806, -0.6431), (0.1854, -0.9348, -0.6431), (-0.0004587, -0.9531, -0.6431), (-0.1863, -0.9348, -0.6431), (-0.365, -0.8806, -0.6431), (-0.5297, -0.7926, -0.6431), (-0.6741, -0.6741, -0.6431), (-0.7925, -0.5297, -0.6431), (-0.8806, -0.3651, -0.6431), (-0.9348, -0.1863, -0.6431), (-0.9531, -0.0004969, -0.6431), (-0.9348, 0.1854, -0.6431), (-0.8806, 0.3641, -0.6431), (-0.7925, 0.5288, -0.6431), (-0.6741, 0.6731, -0.6431), (-0.5297, 0.7916, -0.6431), (-0.365, 0.8796, -0.6431), (-0.1863, 0.9338, -0.6431), (0.04301, -0.0004974, 0.2971), (-0.0004584, 0.04297, 0.2971), (-0.0004584, -0.04396, 0.2971), (-0.04392, -0.0004973, 0.2971), (0.06861, -0.06956, -0.6925), (0.06688, -0.06784, -0.6682), (0.9348, -0.1771, -0.6431), (0.1784, -0.0004974, -1.0), (0.1784, -0.0004974, -0.6925), (0.08846, -0.0004974, 0.297), (0.1751, -0.0004974, -0.6669), (0.1119, -0.0754, -0.6925), (0.1103, -0.0733, -0.6669), (0.8936, -0.1719, -0.6442), (0.9135, -0.0004978, -1.0), (0.9135, -0.0004978, -0.6925), (0.909, -0.0004978, 0.2961), (0.9133, -0.0004978, -0.6442), (0.8928, -0.1808, -0.6925), (0.04757, -0.0004974, 0.2488), (0.9092, -0.0004978, 0.2491), (0.0928, -0.0004974, 0.2488), (0.9522, -0.0004978, 0.2491), (1.0, 7.549e-08, -0.9846), (0.9808, -0.1951, -0.9846), (0.9239, -0.3827, -0.9846), (0.8315, -0.5556, -0.9846), (0.7071, -0.7071, -0.9846), (0.5556, -0.8315, -0.9846), (0.3827, -0.9239, -0.9846), (0.1951, -0.9808, -0.9846), (-3.259e-07, -1.0, -0.9846), (-0.1951, -0.9808, -0.9846), (-0.3827, -0.9239, -0.9846), (-0.5556, -0.8315, -0.9846), (-0.7071, -0.7071, -0.9846), (-0.8315, -0.5556, -0.9846), (-0.9239, -0.3827, -0.9846), (-0.9808, -0.1951, -0.9846), (-1.0, 9.656e-07, -0.9846), (-0.9808, 0.1951, -0.9846), (-0.9239, 0.3827, -0.9846), (-0.8315, 0.5556, -0.9846), (-0.7071, 0.7071, -0.9846), (-0.5556, 0.8315, -0.9846), (-0.3827, 0.9239, -0.9846), (-0.1951, 0.9808, -0.9846), (0.9522, -0.0004978, -0.9846), (0.0, 1.0, -0.9846), (-0.0004584, 0.9521, -0.9846), (-0.0004584, 0.1376, -0.9846), (0.1377, -0.0004974, -0.9846), (0.1784, -0.0004974, -0.9846), (0.9135, -0.0004978, -0.9846)], [], [(74, 50, 5, 75), (75, 5, 7, 76), (77, 58, 9), (77, 51, 11, 78), (78, 11, 13, 79), (80, 59, 15), (80, 52, 17, 81), (81, 17, 19, 82), (83, 60, 21), (83, 53, 23, 84), (84, 23, 25, 85), (86, 61, 27), (86, 54, 29, 87), (87, 29, 31, 88), (89, 62, 33), (89, 55, 35, 90), (90, 35, 37, 91), (92, 63, 39), (92, 56, 41, 93), (93, 41, 43, 94), (95, 64, 45), (95, 57, 47, 96), (96, 47, 49, 97), (73, 72, 1), (74, 3, 50), (77, 9, 51), (80, 15, 52), (83, 21, 53), (86, 27, 54), (89, 33, 55), (92, 39, 56), (95, 45, 57), (77, 65, 58), (80, 66, 59), (83, 67, 60), (86, 68, 61), (89, 69, 62), (92, 70, 63), (95, 71, 64), (76, 7, 65, 77), (79, 13, 66, 80), (82, 19, 67, 83), (85, 25, 68, 86), (88, 31, 69, 89), (91, 37, 70, 92), (94, 43, 71, 95), (97, 49, 72, 73), (287, 97, 73, 262), (284, 94, 95, 285), (281, 91, 92, 282), (278, 88, 89, 279), (275, 85, 86, 276), (272, 82, 83, 273), (269, 79, 80, 270), (266, 76, 77, 267), (286, 96, 97, 287), (285, 95, 96, 286), (283, 93, 94, 284), (282, 92, 93, 283), (280, 90, 91, 281), (279, 89, 90, 280), (277, 87, 88, 278), (276, 86, 87, 277), (274, 84, 85, 275), (273, 83, 84, 274), (271, 81, 82, 272), (270, 80, 81, 271), (268, 78, 79, 269), (267, 77, 78, 268), (265, 75, 76, 266), (264, 74, 75, 265), (172, 173, 103, 148), (173, 174, 105, 103), (175, 107, 156), (175, 176, 109, 149), (176, 177, 111, 109), (178, 113, 157), (178, 179, 115, 150), (179, 180, 117, 115), (181, 119, 158), (181, 182, 121, 151), (182, 183, 123, 121), (184, 125, 159), (184, 185, 127, 152), (185, 186, 129, 127), (187, 131, 160), (187, 188, 133, 153), (188, 189, 135, 133), (190, 137, 161), (190, 191, 139, 154), (191, 192, 141, 139), (193, 143, 162), (193, 194, 145, 155), (194, 195, 147, 145), (171, 99, 170), (172, 148, 101), (175, 149, 107), (178, 150, 113), (181, 151, 119), (184, 152, 125), (187, 153, 131), (190, 154, 137), (193, 155, 143), (175, 156, 163), (178, 157, 164), (181, 158, 165), (184, 159, 166), (187, 160, 167), (190, 161, 168), (193, 162, 169), (174, 175, 163, 105), (177, 178, 164, 111), (180, 181, 165, 117), (183, 184, 166, 123), (186, 187, 167, 129), (189, 190, 168, 135), (192, 193, 169, 141), (195, 171, 170, 147), (311, 263, 171, 195), (308, 309, 193, 192), (305, 306, 190, 189), (302, 303, 187, 186), (299, 300, 184, 183), (296, 297, 181, 180), (293, 294, 178, 177), (290, 291, 175, 174), (310, 311, 195, 194), (309, 310, 194, 193), (307, 308, 192, 191), (306, 307, 191, 190), (304, 305, 189, 188), (303, 304, 188, 187), (301, 302, 186, 185), (300, 301, 185, 184), (298, 299, 183, 182), (297, 298, 182, 181), (295, 296, 180, 179), (294, 295, 179, 178), (292, 293, 177, 176), (291, 292, 176, 175), (289, 290, 174, 173), (19, 117, 165, 67), (65, 163, 156, 58), (26, 124, 122, 24), (66, 164, 157, 59), (43, 141, 169, 71), (28, 126, 124, 26), (21, 119, 151, 53), (67, 165, 158, 60), (68, 166, 159, 61), (45, 143, 155, 57), (24, 122, 120, 22), (69, 167, 160, 62), (10, 108, 106, 8), (23, 121, 123, 25), (1, 99, 171, 73), (70, 168, 161, 63), (48, 146, 144, 46), (264, 288, 334, 172, 74), (71, 169, 162, 64), (47, 145, 147, 49), (22, 120, 118, 20), (25, 123, 166, 68), (3, 101, 148, 50), (72, 170, 99, 1), (14, 112, 110, 12), (360, 361, 98, 0), (49, 147, 170, 72), (16, 114, 112, 14), (27, 125, 152, 54), (6, 104, 102, 4), (74, 172, 101, 3), (8, 106, 104, 6), (5, 103, 105, 7), (50, 148, 103, 5), (30, 128, 126, 28), (29, 127, 129, 31), (20, 118, 116, 18), (7, 105, 163, 65), (51, 149, 109, 11), (4, 102, 100, 2), (52, 150, 115, 17), (31, 129, 167, 69), (9, 107, 149, 51), (53, 151, 121, 23), (0, 98, 146, 48), (54, 152, 127, 29), (33, 131, 153, 55), (12, 110, 108, 10), (55, 153, 133, 35), (11, 109, 111, 13), (56, 154, 139, 41), (36, 134, 132, 34), (44, 142, 140, 42), (57, 155, 145, 47), (35, 133, 135, 37), (46, 144, 142, 44), (13, 111, 164, 66), (58, 156, 107, 9), (59, 157, 113, 15), (37, 135, 168, 70), (38, 136, 134, 36), (15, 113, 150, 52), (60, 158, 119, 21), (40, 138, 136, 38), (61, 159, 125, 27), (39, 137, 154, 56), (18, 116, 114, 16), (62, 160, 131, 33), (32, 130, 128, 30), (17, 115, 117, 19), (63, 161, 137, 39), (42, 140, 138, 40), (34, 132, 130, 32), (64, 162, 143, 45), (41, 139, 141, 43), (262, 263, 245, 220), (335, 359, 221, 196), (132, 134, 136, 138, 140, 142, 144, 146, 98, 248, 247), (120, 122, 124, 126, 128, 130, 132, 247, 116, 118), (102, 104, 106, 108, 110, 112, 114, 116, 247, 250, 319, 326, 100), (335, 196, 197, 336), (336, 197, 198, 337), (338, 199, 200, 339), (339, 200, 201, 340), (341, 202, 203, 342), (342, 203, 204, 343), (344, 205, 206, 345), (345, 206, 207, 346), (347, 208, 209, 348), (348, 209, 210, 349), (350, 211, 212, 351), (351, 212, 213, 352), (353, 214, 215, 354), (354, 215, 216, 355), (356, 217, 218, 357), (357, 218, 219, 358), (337, 198, 199, 338), (340, 201, 202, 341), (343, 204, 205, 344), (346, 207, 208, 347), (349, 210, 211, 350), (352, 213, 214, 353), (355, 216, 217, 356), (358, 219, 220, 360), (237, 253, 249, 245, 244, 243, 242, 241, 240, 239, 238), (230, 229, 252, 253, 237, 236, 235, 234, 233, 232, 231), (362, 361, 245, 249), (247, 248, 250), (246, 254, 255), (364, 363, 251, 320), (363, 250, 248, 362), (314, 312, 254, 257), (313, 315, 256, 255), (315, 314, 257, 256), (260, 259, 251, 249), (255, 256, 246), (256, 257, 246), (257, 254, 246), (313, 312, 331), (253, 252, 261, 258), (249, 253, 258, 260), (252, 316, 317, 261), (73, 171, 263, 262), (196, 221, 288, 264), (222, 223, 290, 289), (224, 225, 292, 291), (225, 226, 293, 292), (227, 228, 295, 294), (228, 229, 296, 295), (230, 231, 298, 297), (231, 232, 299, 298), (233, 234, 301, 300), (234, 235, 302, 301), (236, 237, 304, 303), (237, 238, 305, 304), (239, 240, 307, 306), (240, 241, 308, 307), (242, 243, 310, 309), (243, 244, 311, 310), (223, 224, 291, 290), (226, 227, 294, 293), (229, 230, 297, 296), (232, 233, 300, 299), (235, 236, 303, 302), (238, 239, 306, 305), (241, 242, 309, 308), (244, 245, 263, 311), (196, 264, 265, 197), (197, 265, 266, 198), (199, 267, 268, 200), (200, 268, 269, 201), (202, 270, 271, 203), (203, 271, 272, 204), (205, 273, 274, 206), (206, 274, 275, 207), (208, 276, 277, 209), (209, 277, 278, 210), (211, 279, 280, 212), (212, 280, 281, 213), (214, 282, 283, 215), (215, 283, 284, 216), (217, 285, 286, 218), (218, 286, 287, 219), (198, 266, 267, 199), (201, 269, 270, 202), (204, 272, 273, 205), (207, 275, 276, 208), (210, 278, 279, 211), (213, 281, 282, 214), (216, 284, 285, 217), (219, 287, 262, 220), (255, 254, 312, 313), (258, 261, 314, 315), (260, 258, 315, 313), (261, 317, 312, 314), (328, 172, 334, 332), (329, 288, 221, 327), (222, 330, 323, 316, 252, 229, 228, 227, 226, 225, 224, 223), (321, 312, 317, 324), (324, 317, 316, 323), (172, 318, 289, 173), (318, 222, 289), (325, 324, 323, 330), (328, 321, 324, 325), (259, 322, 320, 251), (312, 321, 333, 331), (365, 364, 320, 327), (359, 365, 327, 221), (172, 328, 325, 318), (318, 325, 330, 222), (322, 329, 327, 320), (321, 328, 332, 333), (333, 332, 329, 322), (331, 333, 322, 259), (332, 334, 288, 329), (331, 259, 260, 313), (100, 326, 365, 359), (326, 319, 364, 365), (251, 363, 362, 249), (319, 250, 363, 364), (248, 98, 361, 362), (48, 358, 360, 0), (42, 355, 356, 44), (36, 352, 353, 38), (30, 349, 350, 32), (24, 346, 347, 26), (18, 343, 344, 20), (12, 340, 341, 14), (6, 337, 338, 8), (46, 357, 358, 48), (44, 356, 357, 46), (40, 354, 355, 42), (38, 353, 354, 40), (34, 351, 352, 36), (32, 350, 351, 34), (28, 348, 349, 30), (26, 347, 348, 28), (22, 345, 346, 24), (20, 344, 345, 22), (16, 342, 343, 18), (14, 341, 342, 16), (10, 339, 340, 12), (8, 338, 339, 10), (4, 336, 337, 6), (2, 335, 336, 4), (2, 100, 359, 335), (220, 245, 361, 360)])
me_cylinder_004.polygons.foreach_set('use_smooth', [True] * 368)
_uv = me_cylinder_004.uv_layers.new(name='UVMap')
_uv.uv.foreach_set('vector', [0.7488, 0.8119, 0.7484, 1.0, 0.7188, 1.0, 0.7188, 0.8119, 0.7188, 0.8119, 0.7188, 1.0, 0.6875, 1.0, 0.6875, 0.8119, 0.657, 0.8119, 0.6578, 1.0, 0.6562, 1.0, 0.657, 0.8119, 0.6547, 1.0, 0.625, 1.0, 0.625, 0.8119, 0.625, 0.8119, 0.625, 1.0, 0.5938, 1.0, 0.5938, 0.8119, 0.5632, 0.8119, 0.5641, 1.0, 0.5625, 1.0, 0.5632, 0.8119, 0.5609, 1.0, 0.5312, 1.0, 0.5312, 0.8119, 0.5312, 0.8119, 0.5312, 1.0, 0.5, 1.0, 0.5, 0.8119, 0.4695, 0.8119, 0.4703, 1.0, 0.4688, 1.0, 0.4695, 0.8119, 0.4672, 1.0, 0.4375, 1.0, 0.4375, 0.8119, 0.4375, 0.8119, 0.4375, 1.0, 0.4062, 1.0, 0.4062, 0.8119, 0.3757, 0.8119, 0.3766, 1.0, 0.375, 1.0, 0.3757, 0.8119, 0.3734, 1.0, 0.3438, 1.0, 0.3438, 0.8119, 0.3438, 0.8119, 0.3438, 1.0, 0.3125, 1.0, 0.3125, 0.8119, 0.282, 0.8119, 0.2828, 1.0, 0.2812, 1.0, 0.282, 0.8119, 0.2797, 1.0, 0.25, 1.0, 0.25, 0.8119, 0.25, 0.8119, 0.25, 1.0, 0.2187, 1.0, 0.2188, 0.8119, 0.1882, 0.8119, 0.1891, 1.0, 0.1875, 1.0, 0.1882, 0.8119, 0.1859, 1.0, 0.1562, 1.0, 0.1562, 0.8119, 0.1562, 0.8119, 0.1562, 1.0, 0.125, 1.0, 0.125, 0.8119, 0.09447, 0.8119, 0.09531, 1.0, 0.09375, 1.0, 0.09447, 0.8119, 0.09219, 1.0, 0.0625, 1.0, 0.0625, 0.8119, 0.0625, 0.8119, 0.0625, 1.0, 0.03125, 1.0, 0.03125, 0.8119, 0.001563, 0.8119, 0.001563, 1.0, 0.0, 1.0, 0.7488, 0.8119, 0.75, 1.0, 0.7484, 1.0, 0.657, 0.8119, 0.6562, 1.0, 0.6547, 1.0, 0.5632, 0.8119, 0.5625, 1.0, 0.5609, 1.0, 0.4695, 0.8119, 0.4688, 1.0, 0.4672, 1.0, 0.3757, 0.8119, 0.375, 1.0, 0.3734, 1.0, 0.282, 0.8119, 0.2812, 1.0, 0.2797, 1.0, 0.1882, 0.8119, 0.1875, 1.0, 0.1859, 1.0, 0.09447, 0.8119, 0.09375, 1.0, 0.09219, 1.0, 0.657, 0.8119, 0.6593, 1.0, 0.6578, 1.0, 0.5632, 0.8119, 0.5655, 1.0, 0.5641, 1.0, 0.4695, 0.8119, 0.4718, 1.0, 0.4703, 1.0, 0.3757, 0.8119, 0.378, 1.0, 0.3766, 1.0, 0.282, 0.8119, 0.2843, 1.0, 0.2828, 1.0, 0.1882, 0.8119, 0.1905, 1.0, 0.1891, 1.0, 0.09447, 0.8119, 0.0968, 1.0, 0.09531, 1.0, 0.6875, 0.8119, 0.6875, 1.0, 0.6593, 1.0, 0.657, 0.8119, 0.5938, 0.8119, 0.5938, 1.0, 0.5655, 1.0, 0.5632, 0.8119, 0.5, 0.8119, 0.5, 1.0, 0.4718, 1.0, 0.4695, 0.8119, 0.4062, 0.8119, 0.4062, 1.0, 0.378, 1.0, 0.3757, 0.8119, 0.3125, 0.8119, 0.3125, 1.0, 0.2843, 1.0, 0.282, 0.8119, 0.2188, 0.8119, 0.2187, 1.0, 0.1905, 1.0, 0.1882, 0.8119, 0.125, 0.8119, 0.125, 1.0, 0.0968, 1.0, 0.09447, 0.8119, 0.03125, 0.8119, 0.03125, 1.0, 0.001563, 1.0, 0.001563, 0.8119, 0.03125, 0.5859, 0.03125, 0.8119, 0.001563, 0.8119, 0.001562, 0.5859, 0.125, 0.5859, 0.125, 0.8119, 0.09447, 0.8119, 0.0968, 0.5859, 0.2188, 0.5859, 0.2188, 0.8119, 0.1882, 0.8119, 0.1905, 0.5859, 0.3125, 0.5859, 0.3125, 0.8119, 0.282, 0.8119, 0.2843, 0.5859, 0.4062, 0.5859, 0.4062, 0.8119, 0.3757, 0.8119, 0.378, 0.5859, 0.5, 0.5859, 0.5, 0.8119, 0.4695, 0.8119, 0.4718, 0.5859, 0.5938, 0.5859, 0.5938, 0.8119, 0.5632, 0.8119, 0.5655, 0.5859, 0.6875, 0.5859, 0.6875, 0.8119, 0.657, 0.8119, 0.6593, 0.5859, 0.0625, 0.5859, 0.0625, 0.8119, 0.03125, 0.8119, 0.03125, 0.5859, 0.09219, 0.5859, 0.09447, 0.8119, 0.0625, 0.8119, 0.0625, 0.5859, 0.1562, 0.5859, 0.1562, 0.8119, 0.125, 0.8119, 0.125, 0.5859, 0.1859, 0.5859, 0.1882, 0.8119, 0.1562, 0.8119, 0.1562, 0.5859, 0.25, 0.5859, 0.25, 0.8119, 0.2188, 0.8119, 0.2188, 0.5859, 0.2797, 0.5859, 0.282, 0.8119, 0.25, 0.8119, 0.25, 0.5859, 0.3438, 0.5859, 0.3438, 0.8119, 0.3125, 0.8119, 0.3125, 0.5859, 0.3734, 0.5859, 0.3757, 0.8119, 0.3438, 0.8119, 0.3438, 0.5859, 0.4375, 0.5859, 0.4375, 0.8119, 0.4062, 0.8119, 0.4062, 0.5859, 0.4672, 0.5859, 0.4695, 0.8119, 0.4375, 0.8119, 0.4375, 0.5859, 0.5312, 0.5859, 0.5312, 0.8119, 0.5, 0.8119, 0.5, 0.5859, 0.5609, 0.5859, 0.5632, 0.8119, 0.5312, 0.8119, 0.5312, 0.5859, 0.625, 0.5859, 0.625, 0.8119, 0.5938, 0.8119, 0.5938, 0.5859, 0.6547, 0.5859, 0.657, 0.8119, 0.625, 0.8119, 0.625, 0.5859, 0.7188, 0.5859, 0.7188, 0.8119, 0.6875, 0.8119, 0.6875, 0.5859, 0.7484, 0.5859, 0.7488, 0.8119, 0.7188, 0.8119, 0.7188, 0.5859, 0.7488, 0.8119, 0.7188, 0.8119, 0.7188, 1.0, 0.7484, 1.0, 0.7188, 0.8119, 0.6875, 0.8119, 0.6875, 1.0, 0.7188, 1.0, 0.657, 0.8119, 0.6562, 1.0, 0.6578, 1.0, 0.657, 0.8119, 0.625, 0.8119, 0.625, 1.0, 0.6547, 1.0, 0.625, 0.8119, 0.5938, 0.8119, 0.5938, 1.0, 0.625, 1.0, 0.5632, 0.8119, 0.5625, 1.0, 0.5641, 1.0, 0.5632, 0.8119, 0.5312, 0.8119, 0.5312, 1.0, 0.5609, 1.0, 0.5312, 0.8119, 0.5, 0.8119, 0.5, 1.0, 0.5312, 1.0, 0.4695, 0.8119, 0.4688, 1.0, 0.4703, 1.0, 0.4695, 0.8119, 0.4375, 0.8119, 0.4375, 1.0, 0.4672, 1.0, 0.4375, 0.8119, 0.4062, 0.8119, 0.4062, 1.0, 0.4375, 1.0, 0.3757, 0.8119, 0.375, 1.0, 0.3766, 1.0, 0.3757, 0.8119, 0.3438, 0.8119, 0.3438, 1.0, 0.3734, 1.0, 0.3438, 0.8119, 0.3125, 0.8119, 0.3125, 1.0, 0.3438, 1.0, 0.282, 0.8119, 0.2812, 1.0, 0.2828, 1.0, 0.282, 0.8119, 0.25, 0.8119, 0.25, 1.0, 0.2797, 1.0, 0.25, 0.8119, 0.2188, 0.8119, 0.2188, 1.0, 0.25, 1.0, 0.1882, 0.8119, 0.1875, 1.0, 0.1891, 1.0, 0.1882, 0.8119, 0.1562, 0.8119, 0.1562, 1.0, 0.1859, 1.0, 0.1562, 0.8119, 0.125, 0.8119, 0.125, 1.0, 0.1562, 1.0, 0.09447, 0.8119, 0.09375, 1.0, 0.09531, 1.0, 0.09447, 0.8119, 0.0625, 0.8119, 0.0625, 1.0, 0.09219, 1.0, 0.0625, 0.8119, 0.03125, 0.8119, 0.03125, 1.0, 0.0625, 1.0, 0.001562, 0.8119, 0.0, 1.0, 0.001563, 1.0, 0.7488, 0.8119, 0.7484, 1.0, 0.75, 1.0, 0.657, 0.8119, 0.6547, 1.0, 0.6562, 1.0, 0.5632, 0.8119, 0.5609, 1.0, 0.5625, 1.0, 0.4695, 0.8119, 0.4672, 1.0, 0.4688, 1.0, 0.3757, 0.8119, 0.3734, 1.0, 0.375, 1.0, 0.282, 0.8119, 0.2797, 1.0, 0.2812, 1.0, 0.1882, 0.8119, 0.1859, 1.0, 0.1875, 1.0, 0.09447, 0.8119, 0.09219, 1.0, 0.09375, 1.0, 0.657, 0.8119, 0.6578, 1.0, 0.6593, 1.0, 0.5632, 0.8119, 0.5641, 1.0, 0.5655, 1.0, 0.4695, 0.8119, 0.4703, 1.0, 0.4718, 1.0, 0.3757, 0.8119, 0.3766, 1.0, 0.378, 1.0, 0.282, 0.8119, 0.2828, 1.0, 0.2843, 1.0, 0.1882, 0.8119, 0.1891, 1.0, 0.1905, 1.0, 0.09447, 0.8119, 0.09531, 1.0, 0.0968, 1.0, 0.6875, 0.8119, 0.657, 0.8119, 0.6593, 1.0, 0.6875, 1.0, 0.5938, 0.8119, 0.5632, 0.8119, 0.5655, 1.0, 0.5938, 1.0, 0.5, 0.8119, 0.4695, 0.8119, 0.4718, 1.0, 0.5, 1.0, 0.4062, 0.8119, 0.3757, 0.8119, 0.378, 1.0, 0.4062, 1.0, 0.3125, 0.8119, 0.282, 0.8119, 0.2843, 1.0, 0.3125, 1.0, 0.2188, 0.8119, 0.1882, 0.8119, 0.1905, 1.0, 0.2188, 1.0, 0.125, 0.8119, 0.09447, 0.8119, 0.0968, 1.0, 0.125, 1.0, 0.03125, 0.8119, 0.001562, 0.8119, 0.001563, 1.0, 0.03125, 1.0, 0.03125, 0.5859, 0.001562, 0.5859, 0.001562, 0.8119, 0.03125, 0.8119, 0.125, 0.5859, 0.0968, 0.5859, 0.09447, 0.8119, 0.125, 0.8119, 0.2188, 0.5859, 0.1905, 0.5859, 0.1882, 0.8119, 0.2188, 0.8119, 0.3125, 0.5859, 0.2843, 0.5859, 0.282, 0.8119, 0.3125, 0.8119, 0.4062, 0.5859, 0.378, 0.5859, 0.3757, 0.8119, 0.4062, 0.8119, 0.5, 0.5859, 0.4718, 0.5859, 0.4695, 0.8119, 0.5, 0.8119, 0.5938, 0.5859, 0.5655, 0.5859, 0.5632, 0.8119, 0.5938, 0.8119, 0.6875, 0.5859, 0.6593, 0.5859, 0.657, 0.8119, 0.6875, 0.8119, 0.0625, 0.5859, 0.03125, 0.5859, 0.03125, 0.8119, 0.0625, 0.8119, 0.09219, 0.5859, 0.0625, 0.5859, 0.0625, 0.8119, 0.09447, 0.8119, 0.1562, 0.5859, 0.125, 0.5859, 0.125, 0.8119, 0.1562, 0.8119, 0.1859, 0.5859, 0.1562, 0.5859, 0.1562, 0.8119, 0.1882, 0.8119, 0.25, 0.5859, 0.2188, 0.5859, 0.2188, 0.8119, 0.25, 0.8119, 0.2797, 0.5859, 0.25, 0.5859, 0.25, 0.8119, 0.282, 0.8119, 0.3438, 0.5859, 0.3125, 0.5859, 0.3125, 0.8119, 0.3438, 0.8119, 0.3734, 0.5859, 0.3438, 0.5859, 0.3438, 0.8119, 0.3757, 0.8119, 0.4375, 0.5859, 0.4062, 0.5859, 0.4062, 0.8119, 0.4375, 0.8119, 0.4672, 0.5859, 0.4375, 0.5859, 0.4375, 0.8119, 0.4695, 0.8119, 0.5312, 0.5859, 0.5, 0.5859, 0.5, 0.8119, 0.5312, 0.8119, 0.5609, 0.5859, 0.5312, 0.5859, 0.5312, 0.8119, 0.5632, 0.8119, 0.625, 0.5859, 0.5938, 0.5859, 0.5938, 0.8119, 0.625, 0.8119, 0.6547, 0.5859, 0.625, 0.5859, 0.625, 0.8119, 0.657, 0.8119, 0.7188, 0.5859, 0.6875, 0.5859, 0.6875, 0.8119, 0.7188, 0.8119, 0.5, 1.0, 0.5, 1.0, 0.4718, 1.0, 0.4718, 1.0, 0.6593, 1.0, 0.6593, 1.0, 0.6578, 1.0, 0.6578, 1.0, 0.378, 0.5, 0.378, 0.5, 0.4062, 0.5, 0.4063, 0.5, 0.5655, 1.0, 0.5655, 1.0, 0.5641, 1.0, 0.5641, 1.0, 0.125, 1.0, 0.125, 1.0, 0.0968, 1.0, 0.0968, 1.0, 0.3438, 0.5, 0.3438, 0.5, 0.3734, 0.5, 0.3734, 0.5, 0.4688, 1.0, 0.4688, 1.0, 0.4672, 1.0, 0.4672, 1.0, 0.4718, 1.0, 0.4718, 1.0, 0.4703, 1.0, 0.4703, 1.0, 0.378, 1.0, 0.378, 1.0, 0.3766, 1.0, 0.3766, 1.0, 0.09375, 1.0, 0.09375, 1.0, 0.09219, 1.0, 0.09219, 1.0, 0.4063, 0.5, 0.4062, 0.5, 0.4375, 0.5, 0.4375, 0.5, 0.2843, 1.0, 0.2843, 1.0, 0.2828, 1.0, 0.2828, 1.0, 0.625, 0.5, 0.625, 0.5, 0.6547, 0.5, 0.6547, 0.5, 0.4375, 1.0, 0.4375, 1.0, 0.4062, 1.0, 0.4062, 1.0, 0.0, 1.0, 0.0, 1.0, 0.001562, 0.8119, 0.001563, 0.8119, 0.1905, 1.0, 0.1905, 1.0, 0.1891, 1.0, 0.1891, 1.0, 0.03125, 0.5, 0.03125, 0.5, 0.0625, 0.5, 0.0625, 0.5, 0.7484, 0.5859, 0.7484, 0.5859, 0.7487, 0.8006, 0.7488, 0.8119, 0.7488, 0.8119, 0.0968, 1.0, 0.0968, 1.0, 0.09531, 1.0, 0.09531, 1.0, 0.0625, 1.0, 0.0625, 1.0, 0.03125, 1.0, 0.03125, 1.0, 0.4375, 0.5, 0.4375, 0.5, 0.4672, 0.5, 0.4672, 0.5, 0.4062, 1.0, 0.4062, 1.0, 0.378, 1.0, 0.378, 1.0, 0.75, 1.0, 0.75, 1.0, 0.7484, 1.0, 0.7484, 1.0, 0.001563, 1.0, 0.001563, 1.0, 0.0, 1.0, 0.0, 1.0, 0.5655, 0.5, 0.5655, 0.5, 0.5937, 0.5, 0.5938, 0.5, 0.001562, 0.5037, 0.001562, 0.5037, 0.001562, 0.5, 0.001562, 0.5, 0.03125, 1.0, 0.03125, 1.0, 0.001563, 1.0, 0.001563, 1.0, 0.5312, 0.5, 0.5312, 0.5, 0.5609, 0.5, 0.5609, 0.5, 0.375, 1.0, 0.375, 1.0, 0.3734, 1.0, 0.3734, 1.0, 0.6875, 0.5, 0.6875, 0.5, 0.7188, 0.5, 0.7187, 0.5, 0.7488, 0.8119, 0.7488, 0.8119, 0.75, 1.0, 0.75, 1.0, 0.6593, 0.5, 0.6593, 0.5, 0.6875, 0.5, 0.6875, 0.5, 0.7188, 1.0, 0.7188, 1.0, 0.6875, 1.0, 0.6875, 1.0, 0.7484, 1.0, 0.7484, 1.0, 0.7188, 1.0, 0.7188, 1.0, 0.3125, 0.5, 0.3125, 0.5, 0.3438, 0.5, 0.3438, 0.5, 0.3438, 1.0, 0.3438, 1.0, 0.3125, 1.0, 0.3125, 1.0, 0.4718, 0.5, 0.4718, 0.5, 0.5, 0.5, 0.5, 0.5, 0.6875, 1.0, 0.6875, 1.0, 0.6593, 1.0, 0.6593, 1.0, 0.6547, 1.0, 0.6547, 1.0, 0.625, 1.0, 0.625, 1.0, 0.7187, 0.5, 0.7188, 0.5, 0.7484, 0.5, 0.7484, 0.5, 0.5609, 1.0, 0.5609, 1.0, 0.5312, 1.0, 0.5312, 1.0, 0.3125, 1.0, 0.3125, 1.0, 0.2843, 1.0, 0.2843, 1.0, 0.6562, 1.0, 0.6562, 1.0, 0.6547, 1.0, 0.6547, 1.0, 0.4672, 1.0, 0.4672, 1.0, 0.4375, 1.0, 0.4375, 1.0, 0.001562, 0.5, 0.001562, 0.5, 0.03125, 0.5, 0.03125, 0.5, 0.3734, 1.0, 0.3734, 1.0, 0.3438, 1.0, 0.3438, 1.0, 0.2812, 1.0, 0.2812, 1.0, 0.2797, 1.0, 0.2797, 1.0, 0.5938, 0.5, 0.5937, 0.5, 0.625, 0.5, 0.625, 0.5, 0.2797, 1.0, 0.2797, 1.0, 0.25, 1.0, 0.25, 1.0, 0.625, 1.0, 0.625, 1.0, 0.5938, 1.0, 0.5938, 1.0, 0.1859, 1.0, 0.1859, 1.0, 0.1562, 1.0, 0.1562, 1.0, 0.2188, 0.5, 0.2187, 0.5, 0.25, 0.5, 0.25, 0.5, 0.0968, 0.5, 0.0968, 0.5, 0.125, 0.5, 0.125, 0.5, 0.09219, 1.0, 0.09219, 1.0, 0.0625, 1.0, 0.0625, 1.0, 0.25, 1.0, 0.25, 1.0, 0.2188, 1.0, 0.2187, 1.0, 0.0625, 0.5, 0.0625, 0.5, 0.09219, 0.5, 0.09219, 0.5, 0.5938, 1.0, 0.5938, 1.0, 0.5655, 1.0, 0.5655, 1.0, 0.6578, 1.0, 0.6578, 1.0, 0.6562, 1.0, 0.6562, 1.0, 0.5641, 1.0, 0.5641, 1.0, 0.5625, 1.0, 0.5625, 1.0, 0.2187, 1.0, 0.2188, 1.0, 0.1905, 1.0, 0.1905, 1.0, 0.1905, 0.5, 0.1905, 0.5, 0.2187, 0.5, 0.2188, 0.5, 0.5625, 1.0, 0.5625, 1.0, 0.5609, 1.0, 0.5609, 1.0, 0.4703, 1.0, 0.4703, 1.0, 0.4688, 1.0, 0.4688, 1.0, 0.1562, 0.5, 0.1562, 0.5, 0.1859, 0.5, 0.1859, 0.5, 0.3766, 1.0, 0.3766, 1.0, 0.375, 1.0, 0.375, 1.0, 0.1875, 1.0, 0.1875, 1.0, 0.1859, 1.0, 0.1859, 1.0, 0.5, 0.5, 0.5, 0.5, 0.5312, 0.5, 0.5312, 0.5, 0.2828, 1.0, 0.2828, 1.0, 0.2812, 1.0, 0.2812, 1.0, 0.2843, 0.5, 0.2843, 0.5, 0.3125, 0.5, 0.3125, 0.5, 0.5312, 1.0, 0.5312, 1.0, 0.5, 1.0, 0.5, 1.0, 0.1891, 1.0, 0.1891, 1.0, 0.1875, 1.0, 0.1875, 1.0, 0.125, 0.5, 0.125, 0.5, 0.1562, 0.5, 0.1562, 0.5, 0.25, 0.5, 0.25, 0.5, 0.2797, 0.5, 0.2797, 0.5, 0.09531, 1.0, 0.09531, 1.0, 0.09375, 1.0, 0.09375, 1.0, 0.1562, 1.0, 0.1562, 1.0, 0.125, 1.0, 0.125, 1.0, 0.001562, 0.5859, 0.001562, 0.5859, 0.001562, 0.574, 0.001562, 0.574, 0.7484, 0.5037, 0.7484, 0.5037, 0.7484, 0.574, 0.7484, 0.574, 0.25, 0.5, 0.2187, 0.5, 0.1859, 0.5, 0.1562, 0.5, 0.125, 0.5, 0.09219, 0.5, 0.0625, 0.5, 0.03125, 0.5, 0.001562, 0.5, 0.0002266, 0.0725, 0.0, 0.0, 0.4375, 0.5, 0.4062, 0.5, 0.3734, 0.5, 0.3438, 0.5, 0.3125, 0.5, 0.2797, 0.5, 0.25, 0.5, 0.0, 0.0, 0.5, 0.5, 0.4672, 0.5, 0.7188, 0.5, 0.6875, 0.5, 0.6547, 0.5, 0.625, 0.5, 0.5937, 0.5, 0.5609, 0.5, 0.5312, 0.5, 0.5, 0.5, 0.0, 0.0, 0.1085, 0.0725, 0.1405, 0.09387, 0.718, 0.4797, 0.7484, 0.5, 0.7484, 0.5037, 0.7484, 0.574, 0.7188, 0.574, 0.7187, 0.5037, 0.7187, 0.5037, 0.7188, 0.574, 0.6875, 0.574, 0.6875, 0.5037, 0.6547, 0.5037, 0.6547, 0.574, 0.625, 0.574, 0.625, 0.5037, 0.625, 0.5037, 0.625, 0.574, 0.5938, 0.574, 0.5938, 0.5037, 0.5609, 0.5037, 0.5609, 0.574, 0.5312, 0.574, 0.5312, 0.5037, 0.5312, 0.5037, 0.5312, 0.574, 0.5, 0.574, 0.5, 0.5037, 0.4672, 0.5037, 0.4672, 0.574, 0.4375, 0.574, 0.4375, 0.5037, 0.4375, 0.5037, 0.4375, 0.574, 0.4062, 0.574, 0.4062, 0.5037, 0.3734, 0.5037, 0.3734, 0.574, 0.3438, 0.574, 0.3438, 0.5037, 0.3438, 0.5037, 0.3438, 0.574, 0.3125, 0.574, 0.3125, 0.5037, 0.2797, 0.5037, 0.2797, 0.574, 0.25, 0.574, 0.25, 0.5037, 0.25, 0.5037, 0.25, 0.574, 0.2188, 0.574, 0.2188, 0.5037, 0.1859, 0.5037, 0.1859, 0.574, 0.1562, 0.574, 0.1562, 0.5037, 0.1562, 0.5037, 0.1562, 0.574, 0.125, 0.574, 0.125, 0.5037, 0.09219, 0.5037, 0.09219, 0.574, 0.0625, 0.574, 0.0625, 0.5037, 0.0625, 0.5037, 0.0625, 0.574, 0.03125, 0.574, 0.03125, 0.5037, 0.6875, 0.5037, 0.6875, 0.574, 0.6593, 0.574, 0.6593, 0.5037, 0.5938, 0.5037, 0.5938, 0.574, 0.5655, 0.574, 0.5655, 0.5037, 0.5, 0.5037, 0.5, 0.574, 0.4718, 0.574, 0.4718, 0.5037, 0.4062, 0.5037, 0.4062, 0.574, 0.378, 0.574, 0.378, 0.5037, 0.3125, 0.5037, 0.3125, 0.574, 0.2843, 0.574, 0.2843, 0.5037, 0.2188, 0.5037, 0.2188, 0.574, 0.1905, 0.574, 0.1905, 0.5037, 0.125, 0.5037, 0.125, 0.574, 0.0968, 0.574, 0.0968, 0.5037, 0.03125, 0.5037, 0.03125, 0.574, 0.001562, 0.574, 0.001562, 0.5037, 0.0, 0.0, 0.0, 0.0, 0.0, 0.0, 0.0, 0.0, 0.0, 0.0, 0.0, 0.0, 0.0, 0.0, 0.0, 0.0, 0.0, 0.0, 0.0, 0.0, 0.0, 0.0, 0.0, 0.0, 0.0, 0.0, 0.0, 0.0, 0.0, 0.0, 0.0, 0.0, 0.0, 0.0, 0.0, 0.0, 0.0, 0.0, 0.0, 0.0, 0.0, 0.0, 0.0, 0.0, 0.0002152, 0.06887, 0.001484, 0.475, 0.0, 0.0, 0.0, 0.0, 0.0, 0.0, 0.0002266, 0.0725, 0.1085, 0.0725, 0.0, 0.0, 0.0, 0.0, 0.0, 0.0, 0.1335, 0.08918, 0.1031, 0.06887, 0.0, 0.0, 0.0, 0.0, 0.1031, 0.06887, 0.1085, 0.0725, 0.0002266, 0.0725, 0.0002152, 0.06887, 0.0, 0.0, 0.0, 0.0, 0.0, 0.0, 0.0, 0.0, 0.0, 0.0, 0.0, 0.0, 0.0, 0.0, 0.0, 0.0, 0.0, 0.0, 0.0, 0.0, 0.0, 0.0, 0.0, 0.0, 0.0, 0.0, 0.0, 0.0, 0.0, 0.0, 0.0, 0.0, 0.0, 0.0, 0.0, 0.0, 0.0, 0.0, 0.0, 0.0, 0.0, 0.0, 0.0, 0.0, 0.0, 0.0, 0.0, 0.0, 0.0, 0.0, 0.0, 0.0, 0.0, 0.0, 0.0, 0.0, 0.0, 0.0, 0.0, 0.0, 0.0, 0.0, 0.0, 0.0, 0.0, 0.0, 0.0, 0.0, 0.0, 0.0, 0.0, 0.0, 0.0, 0.0, 0.0, 0.0, 0.0, 0.0, 0.0, 0.0, 0.001563, 0.8119, 0.001562, 0.8119, 0.001562, 0.5859, 0.001562, 0.5859, 0.7484, 0.574, 0.7484, 0.574, 0.7484, 0.5859, 0.7484, 0.5859, 0.7188, 0.574, 0.6875, 0.574, 0.6875, 0.5859, 0.7188, 0.5859, 0.6547, 0.574, 0.625, 0.574, 0.625, 0.5859, 0.6547, 0.5859, 0.625, 0.574, 0.5938, 0.574, 0.5938, 0.5859, 0.625, 0.5859, 0.5609, 0.574, 0.5312, 0.574, 0.5312, 0.5859, 0.5609, 0.5859, 0.5312, 0.574, 0.5, 0.574, 0.5, 0.5859, 0.5312, 0.5859, 0.4672, 0.574, 0.4375, 0.574, 0.4375, 0.5859, 0.4672, 0.5859, 0.4375, 0.574, 0.4062, 0.574, 0.4062, 0.5859, 0.4375, 0.5859, 0.3734, 0.574, 0.3438, 0.574, 0.3438, 0.5859, 0.3734, 0.5859, 0.3438, 0.574, 0.3125, 0.574, 0.3125, 0.5859, 0.3438, 0.5859, 0.2797, 0.574, 0.25, 0.574, 0.25, 0.5859, 0.2797, 0.5859, 0.25, 0.574, 0.2188, 0.574, 0.2188, 0.5859, 0.25, 0.5859, 0.1859, 0.574, 0.1562, 0.574, 0.1562, 0.5859, 0.1859, 0.5859, 0.1562, 0.574, 0.125, 0.574, 0.125, 0.5859, 0.1562, 0.5859, 0.09219, 0.574, 0.0625, 0.574, 0.0625, 0.5859, 0.09219, 0.5859, 0.0625, 0.574, 0.03125, 0.574, 0.03125, 0.5859, 0.0625, 0.5859, 0.6875, 0.574, 0.6593, 0.574, 0.6593, 0.5859, 0.6875, 0.5859, 0.5938, 0.574, 0.5655, 0.574, 0.5655, 0.5859, 0.5938, 0.5859, 0.5, 0.574, 0.4718, 0.574, 0.4718, 0.5859, 0.5, 0.5859, 0.4062, 0.574, 0.378, 0.574, 0.378, 0.5859, 0.4062, 0.5859, 0.3125, 0.574, 0.2843, 0.574, 0.2843, 0.5859, 0.3125, 0.5859, 0.2188, 0.574, 0.1905, 0.574, 0.1905, 0.5859, 0.2188, 0.5859, 0.125, 0.574, 0.0968, 0.574, 0.0968, 0.5859, 0.125, 0.5859, 0.03125, 0.574, 0.001562, 0.574, 0.001562, 0.5859, 0.03125, 0.5859, 0.7484, 0.574, 0.7484, 0.5859, 0.7188, 0.5859, 0.7188, 0.574, 0.7188, 0.574, 0.7188, 0.5859, 0.6875, 0.5859, 0.6875, 0.574, 0.6547, 0.574, 0.6547, 0.5859, 0.625, 0.5859, 0.625, 0.574, 0.625, 0.574, 0.625, 0.5859, 0.5938, 0.5859, 0.5938, 0.574, 0.5609, 0.574, 0.5609, 0.5859, 0.5312, 0.5859, 0.5312, 0.574, 0.5312, 0.574, 0.5312, 0.5859, 0.5, 0.5859, 0.5, 0.574, 0.4672, 0.574, 0.4672, 0.5859, 0.4375, 0.5859, 0.4375, 0.574, 0.4375, 0.574, 0.4375, 0.5859, 0.4062, 0.5859, 0.4062, 0.574, 0.3734, 0.574, 0.3734, 0.5859, 0.3438, 0.5859, 0.3438, 0.574, 0.3438, 0.574, 0.3438, 0.5859, 0.3125, 0.5859, 0.3125, 0.574, 0.2797, 0.574, 0.2797, 0.5859, 0.25, 0.5859, 0.25, 0.574, 0.25, 0.574, 0.25, 0.5859, 0.2188, 0.5859, 0.2188, 0.574, 0.1859, 0.574, 0.1859, 0.5859, 0.1562, 0.5859, 0.1562, 0.574, 0.1562, 0.574, 0.1562, 0.5859, 0.125, 0.5859, 0.125, 0.574, 0.09219, 0.574, 0.09219, 0.5859, 0.0625, 0.5859, 0.0625, 0.574, 0.0625, 0.574, 0.0625, 0.5859, 0.03125, 0.5859, 0.03125, 0.574, 0.6875, 0.574, 0.6875, 0.5859, 0.6593, 0.5859, 0.6593, 0.574, 0.5938, 0.574, 0.5938, 0.5859, 0.5655, 0.5859, 0.5655, 0.574, 0.5, 0.574, 0.5, 0.5859, 0.4718, 0.5859, 0.4718, 0.574, 0.4062, 0.574, 0.4062, 0.5859, 0.378, 0.5859, 0.378, 0.574, 0.3125, 0.574, 0.3125, 0.5859, 0.2843, 0.5859, 0.2843, 0.574, 0.2188, 0.574, 0.2188, 0.5859, 0.1905, 0.5859, 0.1905, 0.574, 0.125, 0.574, 0.125, 0.5859, 0.0968, 0.5859, 0.0968, 0.574, 0.03125, 0.574, 0.03125, 0.5859, 0.001562, 0.5859, 0.001562, 0.574, 0.0, 0.0, 0.0, 0.0, 0.0, 0.0, 0.0, 0.0, 0.0, 0.0, 0.0, 0.0, 0.0, 0.0, 0.0, 0.0, 0.0, 0.0, 0.0, 0.0, 0.0, 0.0, 0.0, 0.0, 0.0, 0.0, 0.0, 0.0, 0.0, 0.0, 0.0, 0.0, 0.0, 0.0, 0.0, 0.0, 0.0, 0.0, 0.0, 0.0, 0.0, 0.0, 0.0, 0.0, 0.0, 0.0, 0.0, 0.0, 0.0, 0.0, 0.0, 0.0, 0.0, 0.0, 0.0, 0.0, 0.0, 0.0, 0.0, 0.0, 0.5312, 0.574, 0.5609, 0.574, 0.5938, 0.574, 0.625, 0.574, 0.6547, 0.574, 0.6875, 0.574, 0.03742, 0.0406, 0.0, 0.0, 0.0, 0.0, 0.03601, 0.0293, 0.0, 0.0, 0.0, 0.0, 0.0, 0.0, 0.0, 0.0, 0.7488, 0.8119, 0.7202, 0.5859, 0.7188, 0.5859, 0.7188, 0.8119, 0.7202, 0.5859, 0.7188, 0.574, 0.7188, 0.5859, 0.0, 0.0, 0.0, 0.0, 0.0, 0.0, 0.0, 0.0, 0.7129, 0.7733, 0.03742, 0.0406, 0.03601, 0.0293, 0.686, 0.5581, 0.0, 0.0, 0.0, 0.0, 0.0, 0.0, 0.0, 0.0, 0.0, 0.0, 0.0, 0.0, 0.0, 0.0, 0.0, 0.0, 0.6821, 0.4557, 0.1335, 0.08918, 0.0, 0.0, 0.0, 0.0, 0.711, 0.475, 0.6821, 0.4557, 0.0, 0.0, 0.0, 0.0, 0.7488, 0.8119, 0.7129, 0.7733, 0.686, 0.5581, 0.7202, 0.5859, 0.0, 0.0, 0.0, 0.0, 0.0, 0.0, 0.0, 0.0, 0.0, 0.0, 0.0, 0.0, 0.0, 0.0, 0.0, 0.0, 0.0, 0.0, 0.0, 0.0, 0.0, 0.0, 0.0, 0.0, 0.0, 0.0, 0.0, 0.0, 0.0, 0.0, 0.0, 0.0, 0.0, 0.0, 0.0, 0.0, 0.0, 0.0, 0.0, 0.0, 0.0, 0.0, 0.0, 0.0, 0.0, 0.0, 0.0, 0.0, 0.0, 0.0, 0.0, 0.0, 0.0, 0.0, 0.0, 0.0, 0.7484, 0.5, 0.718, 0.4797, 0.6821, 0.4557, 0.711, 0.475, 0.718, 0.4797, 0.1405, 0.09387, 0.1335, 0.08918, 0.6821, 0.4557, 0.0, 0.0, 0.1031, 0.06887, 0.0002152, 0.06887, 0.0, 0.0, 0.1405, 0.09387, 0.1085, 0.0725, 0.1031, 0.06887, 0.1335, 0.08918, 0.0002266, 0.0725, 0.001562, 0.5, 0.001484, 0.475, 0.0002152, 0.06887, 0.03125, 0.5, 0.03125, 0.5037, 0.001562, 0.5037, 0.001562, 0.5, 0.125, 0.5, 0.125, 0.5037, 0.0968, 0.5037, 0.0968, 0.5, 0.2188, 0.5, 0.2188, 0.5037, 0.1905, 0.5037, 0.1905, 0.5, 0.3125, 0.5, 0.3125, 0.5037, 0.2843, 0.5037, 0.2843, 0.5, 0.4063, 0.5, 0.4062, 0.5037, 0.378, 0.5037, 0.378, 0.5, 0.5, 0.5, 0.5, 0.5037, 0.4718, 0.5037, 0.4718, 0.5, 0.5938, 0.5, 0.5938, 0.5037, 0.5655, 0.5037, 0.5655, 0.5, 0.6875, 0.5, 0.6875, 0.5037, 0.6593, 0.5037, 0.6593, 0.5, 0.0625, 0.5, 0.0625, 0.5037, 0.03125, 0.5037, 0.03125, 0.5, 0.09219, 0.5, 0.09219, 0.5037, 0.0625, 0.5037, 0.0625, 0.5, 0.1562, 0.5, 0.1562, 0.5037, 0.125, 0.5037, 0.125, 0.5, 0.1859, 0.5, 0.1859, 0.5037, 0.1562, 0.5037, 0.1562, 0.5, 0.25, 0.5, 0.25, 0.5037, 0.2188, 0.5037, 0.2188, 0.5, 0.2797, 0.5, 0.2797, 0.5037, 0.25, 0.5037, 0.25, 0.5, 0.3438, 0.5, 0.3438, 0.5037, 0.3125, 0.5037, 0.3125, 0.5, 0.3734, 0.5, 0.3734, 0.5037, 0.3438, 0.5037, 0.3438, 0.5, 0.4375, 0.5, 0.4375, 0.5037, 0.4062, 0.5037, 0.4063, 0.5, 0.4672, 0.5, 0.4672, 0.5037, 0.4375, 0.5037, 0.4375, 0.5, 0.5312, 0.5, 0.5312, 0.5037, 0.5, 0.5037, 0.5, 0.5, 0.5609, 0.5, 0.5609, 0.5037, 0.5312, 0.5037, 0.5312, 0.5, 0.625, 0.5, 0.625, 0.5037, 0.5938, 0.5037, 0.5938, 0.5, 0.6547, 0.5, 0.6547, 0.5037, 0.625, 0.5037, 0.625, 0.5, 0.7187, 0.5, 0.7187, 0.5037, 0.6875, 0.5037, 0.6875, 0.5, 0.7484, 0.5, 0.7484, 0.5037, 0.7187, 0.5037, 0.7187, 0.5, 0.7484, 0.5, 0.7484, 0.5, 0.7484, 0.5037, 0.7484, 0.5037, 0.001562, 0.574, 0.001562, 0.574, 0.001562, 0.5037, 0.001562, 0.5037])
me_cylinder_004.materials.append(mat_material_002)
me_cylinder_004.use_remesh_preserve_volume = False
me_cylinder_004.use_remesh_preserve_attributes = False
me_cylinder_004.use_mirror_vertex_groups = False
me_cylinder_004.update()

# ---- objects
ob_camera = bpy.data.objects.new('Camera', cam_camera_001)
ob_cylinder_001 = bpy.data.objects.new('Cylinder.001', me_cylinder_001)
ob_cylinder_004 = bpy.data.objects.new('Cylinder.004', me_cylinder_004)
ob_light_003 = bpy.data.objects.new('Light.003', light_light_004)

# ---- transforms, parenting, visibility, modifiers, constraints
ob_camera.location = (0.0, -14.44, 8.336)
ob_camera.rotation_euler = (1.571, 0.0, 0.0)
ob_camera.scale = (1.0, 1.359, 1.0)
ob_camera.lock_rotations_4d = False
ob_camera.empty_display_type = 'ARROWS'
ob_camera.color = (0.0, 0.0, 0.0, 0.0)
ob_camera.display_type = 'WIRE'
ob_camera.lineart.crease_threshold = 0.0
ob_cylinder_001.location = (-0.1424, -0.5345, 11.96)
ob_cylinder_001.rotation_euler = (2.531, -0.0, 0.0)
ob_cylinder_001.scale = (1.0, 1.0, 4.008)
ob_cylinder_001.lineart.crease_threshold = 0.0
_m = ob_cylinder_001.modifiers.new('Subdivision', 'SUBSURF')
_m.uv_smooth = 'PRESERVE_CORNERS'
_m.levels = 2
_m.show_only_control_edges = False
ob_cylinder_004.location = (0.0, -3.526, 8.192)
ob_cylinder_004.rotation_euler = (2.531, -0.0, 0.0)
ob_cylinder_004.scale = (3.437, 3.437, 1.03)
ob_cylinder_004.lineart.crease_threshold = 0.0
_m = ob_cylinder_004.modifiers.new('Subdivision', 'SUBSURF')
_m.uv_smooth = 'PRESERVE_CORNERS'
_m.levels = 2
_m.show_only_control_edges = False
ob_light_003.location = (4.076, 1.005, 5.904)
ob_light_003.rotation_euler = (1.795, -0.1921, 0.1453)
ob_light_003.lock_rotations_4d = False
ob_light_003.empty_display_type = 'ARROWS'
ob_light_003.color = (0.0, 0.0, 0.0, 0.0)
ob_light_003.lineart.crease_threshold = 0.0

# ---- collection membership
col_collection.objects.link(ob_camera)
col_collection.objects.link(ob_cylinder_001)
col_collection.objects.link(ob_cylinder_004)
col_collection.objects.link(ob_light_003)

# ---- scene / render settings (as saved in the file)
scene.camera = ob_camera
scene.frame_start = 1; scene.frame_end = 250; scene.frame_set(1)
scene.render.engine = 'CYCLES'
scene.render.resolution_x = 384
scene.render.resolution_y = 384
scene.render.film_transparent = True
scene.cycles.use_denoising = False
scene.cycles.samples = 128
scene.cycles.sampling_pattern = 'TABULATED_SOBOL'
scene.cycles.use_adaptive_sampling = False
scene.cycles.use_light_tree = False
scene.view_settings.view_transform = 'Filmic'
bpy.context.view_layer.update()
